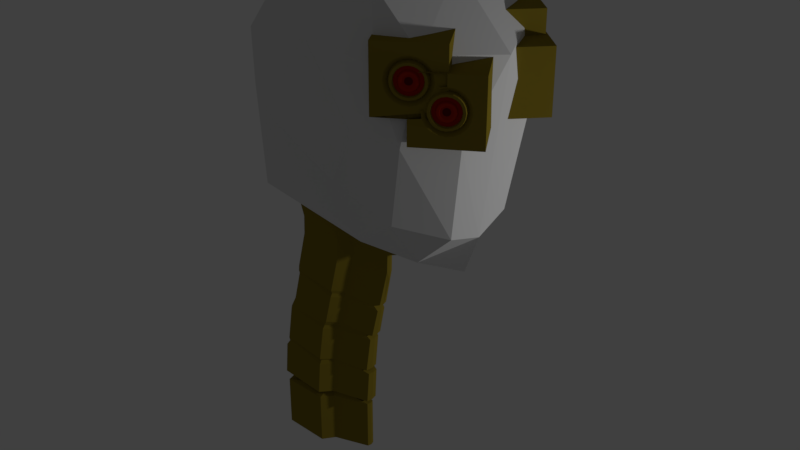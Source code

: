 # Source: Face.blend  (saved by Blender 2.79.0; exported with 4.5.12 LTS)
import bpy
from mathutils import Matrix  # noqa: F401  (used for matrix-valued properties, if any)

bpy.ops.wm.read_factory_settings(use_empty=True)
scene = bpy.context.scene
scene.name = 'Scene'

# ---- collections
col_collection_1 = bpy.data.collections.new('Collection 1'); scene.collection.children.link(col_collection_1)

# ---- materials (node trees are filled in below, after node groups)
mat_material_006 = bpy.data.materials.new('Material.006')
mat_material_006.alpha_threshold = 0.0
mat_material_006.use_transparent_shadow = False
mat_material_006.diffuse_color = (0.2582, 0.1912, 0.02029, 1.0)
mat_material_006.roughness = 0.5
mat_material_006.line_color = (0.0, 0.0, 0.0, 1.0)
mat_material_005 = bpy.data.materials.new('Material.005')
mat_material_005.alpha_threshold = 0.0
mat_material_005.use_transparent_shadow = False
mat_material_005.diffuse_color = (0.1221, 0.006995, 0.005182, 1.0)
mat_material_005.specular_color = (1.0, 0.004856, 0.0)
mat_material_005.roughness = 0.5
mat_material_004 = bpy.data.materials.new('Material.004')
mat_material_004.alpha_threshold = 0.0
mat_material_004.use_transparent_shadow = False
mat_material_004.diffuse_color = (0.4048, 0.02051, 0.005498, 1.0)
mat_material_004.specular_color = (1.0, 0.009819, 0.0)
mat_material_004.roughness = 0.5
mat_material_004.specular_intensity = 1.0
mat_material_003 = bpy.data.materials.new('Material.003')
mat_material_003.alpha_threshold = 0.0
mat_material_003.use_transparent_shadow = False
mat_material_003.diffuse_color = (0.2582, 0.1912, 0.02029, 1.0)
mat_material_003.roughness = 0.5
mat_material_003.line_color = (0.0, 0.0, 0.0, 1.0)
mat_material_008 = bpy.data.materials.new('Material.008')
mat_material_008.alpha_threshold = 0.0
mat_material_008.use_transparent_shadow = False
mat_material_008.diffuse_color = (0.1221, 0.006995, 0.005182, 1.0)
mat_material_008.specular_color = (1.0, 0.004856, 0.0)
mat_material_008.roughness = 0.5
mat_material_007 = bpy.data.materials.new('Material.007')
mat_material_007.alpha_threshold = 0.0
mat_material_007.use_transparent_shadow = False
mat_material_007.diffuse_color = (0.4048, 0.02051, 0.005498, 1.0)
mat_material_007.specular_color = (1.0, 0.009819, 0.0)
mat_material_007.roughness = 0.5
mat_material_007.specular_intensity = 1.0
mat_material = bpy.data.materials.new('Material')
mat_material.alpha_threshold = 0.0
mat_material.use_transparent_shadow = False
mat_material.diffuse_color = (0.2582, 0.1912, 0.02029, 1.0)
mat_material.roughness = 0.5
mat_material.line_color = (0.0, 0.0, 0.0, 1.0)
mat_material_020 = bpy.data.materials.new('Material.020')
mat_material_020.alpha_threshold = 0.0
mat_material_020.use_transparent_shadow = False
mat_material_020.diffuse_color = (0.2582, 0.1912, 0.02029, 1.0)
mat_material_020.roughness = 0.5
mat_material_020.line_color = (0.0, 0.0, 0.0, 1.0)
mat_material_019 = bpy.data.materials.new('Material.019')
mat_material_019.alpha_threshold = 0.0
mat_material_019.use_transparent_shadow = False
mat_material_019.diffuse_color = (0.1221, 0.006995, 0.005182, 1.0)
mat_material_019.specular_color = (1.0, 0.004856, 0.0)
mat_material_019.roughness = 0.5
mat_material_018 = bpy.data.materials.new('Material.018')
mat_material_018.alpha_threshold = 0.0
mat_material_018.use_transparent_shadow = False
mat_material_018.diffuse_color = (0.4048, 0.02051, 0.005498, 1.0)
mat_material_018.specular_color = (1.0, 0.009819, 0.0)
mat_material_018.roughness = 0.5
mat_material_018.specular_intensity = 1.0
mat_material_017 = bpy.data.materials.new('Material.017')
mat_material_017.alpha_threshold = 0.0
mat_material_017.use_transparent_shadow = False
mat_material_017.diffuse_color = (0.2582, 0.1912, 0.02029, 1.0)
mat_material_017.roughness = 0.5
mat_material_017.line_color = (0.0, 0.0, 0.0, 1.0)
mat_material_016 = bpy.data.materials.new('Material.016')
mat_material_016.alpha_threshold = 0.0
mat_material_016.use_transparent_shadow = False
mat_material_016.diffuse_color = (0.1221, 0.006995, 0.005182, 1.0)
mat_material_016.specular_color = (1.0, 0.004856, 0.0)
mat_material_016.roughness = 0.5
mat_material_015 = bpy.data.materials.new('Material.015')
mat_material_015.alpha_threshold = 0.0
mat_material_015.use_transparent_shadow = False
mat_material_015.diffuse_color = (0.4048, 0.02051, 0.005498, 1.0)
mat_material_015.specular_color = (1.0, 0.009819, 0.0)
mat_material_015.roughness = 0.5
mat_material_015.specular_intensity = 1.0

# ---- material node trees

# ---- world
world_world = bpy.data.worlds.new('World'); scene.world = world_world
world_world.color = (0.05088, 0.05088, 0.05088)
world_world.use_sun_shadow = False
world_world.sun_shadow_jitter_overblur = 0.0
world_world.cycles.sampling_method = 'MANUAL'

# ---- lights
light_point = bpy.data.lights.new('Point', 'POINT')
light_point.transmission_factor = 0.0
light_point.energy = 100.0
light_point.shadow_buffer_clip_start = 0.5
light_point.shadow_soft_size = 0.1
light_point.shadow_maximum_resolution = 0.006
light_point.use_absolute_resolution = True

# ---- meshes
me_cube_009 = bpy.data.meshes.new('Cube.009')
me_cube_009.from_pydata([(-1.0, -1.0, -1.0), (-1.0, -1.0, 1.0), (-1.0, 1.0, -1.0), (-0.8797, 0.876, 0.84), (1.0, -1.0, -1.0), (1.0, -1.0, 1.0), (1.0, 1.0, -1.0), (1.12, 0.876, 0.84), (1.0, 1.0, 0.0), (1.0, 0.0, -1.0), (1.0, 0.0, 1.0), (1.0, -1.0, 0.0), (1.0, 1.0, -0.5), (1.0, 0.5, -1.0), (1.0, -0.5, 1.0), (1.0, -1.0, -0.5), (1.0, 1.0, 0.5), (1.0, -0.5, -1.0), (1.0, 0.5, 1.0), (1.0, -1.0, 0.5), (1.0, 1.0, -0.75), (1.0, 0.75, -1.0), (1.0, -0.75, 1.0), (1.0, -1.0, -0.75), (1.0, 1.0, 0.25), (1.0, -0.25, -1.0), (1.0, 0.25, 1.0), (1.0, -1.0, 0.25), (1.0, -0.6631, 0.0), (1.0, 0.0, -0.6631), (1.0, 1.0, -0.25), (1.0, 0.25, -1.0), (1.0, -0.25, 1.0), (1.0, -1.0, -0.25), (1.0, 1.0, 0.75), (1.0, -0.75, -1.0), (1.0, 0.75, 1.0), (1.0, -1.0, 0.75), (1.0, 0.6631, 0.0), (1.0, 0.0, 0.6631), (1.0, 0.5518, 0.3678), (1.0, 0.3678, 0.5518), (1.0, 0.5518, -0.3678), (1.0, 0.3678, -0.5518), (1.0, -0.5518, -0.3678), (1.0, -0.3678, -0.5518), (1.0, -0.5518, 0.3678), (1.0, -0.3678, 0.5518), (1.0, -0.2097, 0.6291), (1.0, -0.6291, 0.2097), (1.0, -0.2097, -0.6291), (1.0, -0.4689, -0.4689), (1.0, 0.6291, -0.2097), (1.0, 0.4689, -0.4689), (1.0, 0.2097, -0.6291), (1.0, 0.4689, 0.4689), (1.0, 0.6291, 0.2097), (1.0, 0.2097, 0.6291), (1.0, -0.6291, -0.2097), (1.0, -0.4689, 0.4689), (0.8962, -0.1708, 0.5125), (0.8962, -0.2997, 0.4495), (0.8962, 1.151e-09, 0.5402), (0.8962, -0.5125, 0.1708), (0.8962, -0.5402, 4.603e-10), (0.8962, -0.4495, 0.2997), (0.8962, -0.1708, -0.5125), (0.8962, -0.2997, -0.4495), (0.8962, 1.151e-09, -0.5402), (0.8962, -0.382, -0.382), (0.8962, -0.4495, -0.2997), (0.8962, 0.5125, -0.1708), (0.8962, 0.4495, -0.2997), (0.8962, 0.5402, 4.603e-10), (0.8962, 0.382, -0.382), (0.8962, 0.2997, -0.4495), (0.8962, 0.1708, -0.5125), (0.8962, 0.382, 0.382), (0.8962, 0.2997, 0.4495), (0.8962, 0.4495, 0.2997), (0.8962, 0.5125, 0.1708), (0.8962, 0.1708, 0.5125), (0.8962, -0.5125, -0.1708), (0.8962, -0.382, 0.382), (1.047, -0.1346, 0.4007), (1.047, -0.2357, 0.3513), (1.047, -5.478e-09, 0.4225), (1.047, -0.4007, 0.1346), (1.047, -0.4225, 2.079e-10), (1.047, -0.3513, 0.2357), (1.047, -0.1346, -0.4007), (1.047, -0.2357, -0.3513), (1.047, -5.478e-09, -0.4225), (1.047, -0.2992, -0.2992), (1.047, -0.3513, -0.2357), (1.047, 0.4007, -0.1346), (1.047, 0.3513, -0.2357), (1.047, 0.4225, 2.079e-10), (1.047, 0.2992, -0.2992), (1.047, 0.2357, -0.3513), (1.047, 0.1346, -0.4007), (1.047, 0.2992, 0.2992), (1.047, 0.2357, 0.3513), (1.047, 0.3513, 0.2357), (1.047, 0.4007, 0.1346), (1.047, 0.1346, 0.4007), (1.047, -0.4007, -0.1346), (1.047, -0.2992, 0.2992), (1.047, -0.1569, 0.4706), (1.047, -0.2752, 0.4127), (1.047, -5.478e-09, 0.496), (1.047, -0.4706, 0.1569), (1.047, -0.496, 2.079e-10), (1.047, -0.4127, 0.2752), (1.047, -0.1569, -0.4706), (1.047, -0.2752, -0.4127), (1.047, -5.478e-09, -0.496), (1.047, -0.3508, -0.3508), (1.047, -0.4127, -0.2752), (1.047, 0.4706, -0.1569), (1.047, 0.4127, -0.2752), (1.047, 0.496, 2.079e-10), (1.047, 0.3508, -0.3508), (1.047, 0.2752, -0.4127), (1.047, 0.1569, -0.4706), (1.047, 0.3508, 0.3508), (1.047, 0.2752, 0.4127), (1.047, 0.4127, 0.2752), (1.047, 0.4706, 0.1569), (1.047, 0.1569, 0.4706), (1.047, -0.4706, -0.1569), (1.047, -0.3508, 0.3508), (0.9615, -0.127, 0.3781), (0.9615, -0.2224, 0.3314), (0.9615, -4.958e-09, 0.3987), (0.9615, -0.3781, 0.127), (0.9615, -0.3987, 5.599e-11), (0.9615, -0.3314, 0.2224), (0.9615, -0.127, -0.3781), (0.9615, -0.2224, -0.3314), (0.9615, -4.958e-09, -0.3987), (0.9615, -0.2823, -0.2823), (0.9615, -0.3314, -0.2224), (0.9615, 0.3781, -0.127), (0.9615, 0.3314, -0.2224), (0.9615, 0.3987, 5.599e-11), (0.9615, 0.2823, -0.2823), (0.9615, 0.2224, -0.3314), (0.9615, 0.127, -0.3781), (0.9615, 0.2823, 0.2823), (0.9615, 0.2224, 0.3314), (0.9615, 0.3314, 0.2224), (0.9615, 0.3781, 0.127), (0.9615, 0.127, 0.3781), (0.9615, -0.3781, -0.127), (0.9615, -0.2823, 0.2823), (0.9136, 0.9364, 0.8343), (0.9136, 0.9093, 0.821), (0.9136, 0.9735, 0.8403), (0.9136, 0.8679, 0.7658), (0.9136, 0.8619, 0.7287), (0.9136, 0.8812, 0.7929), (0.9136, 0.9364, 0.6231), (0.9136, 0.9093, 0.6364), (0.9136, 0.9735, 0.6171), (0.9136, 0.8938, 0.6491), (0.9136, 0.8812, 0.6645), (0.9136, 1.079, 0.6916), (0.9136, 1.066, 0.6645), (0.9136, 1.085, 0.7287), (0.9136, 1.053, 0.6491), (0.9136, 1.038, 0.6364), (0.9136, 1.011, 0.6231), (0.9136, 1.053, 0.8083), (0.9136, 1.038, 0.821), (0.9136, 1.066, 0.7929), (0.9136, 1.079, 0.7658), (0.9136, 1.011, 0.8343), (0.9136, 0.8679, 0.6916), (0.9136, 0.8938, 0.8083), (0.9036, 0.9364, 0.8343), (0.9036, 0.9093, 0.821), (0.9036, 0.9735, 0.8403), (0.9036, 0.8679, 0.7658), (0.9036, 0.8619, 0.7287), (0.9036, 0.8812, 0.7929), (0.9036, 0.9364, 0.6231), (0.9036, 0.9093, 0.6364), (0.9036, 0.9735, 0.6171), (0.9036, 0.8938, 0.6491), (0.9036, 0.8812, 0.6645), (0.9036, 1.079, 0.6916), (0.9036, 1.066, 0.6645), (0.9036, 1.085, 0.7287), (0.9036, 1.053, 0.6491), (0.9036, 1.038, 0.6364), (0.9036, 1.011, 0.6231), (0.9036, 1.053, 0.8083), (0.9036, 1.038, 0.821), (0.9036, 1.066, 0.7929), (0.9036, 1.079, 0.7658), (0.9036, 1.011, 0.8343), (0.9036, 0.8679, 0.6916), (0.9036, 0.8938, 0.8083), (0.8882, 0.8773, 1.01), (0.8882, 0.8058, 0.9749), (0.8882, 0.9735, 1.025), (0.8882, 0.6924, 0.8249), (0.8882, 0.6767, 0.7287), (0.8882, 0.7273, 0.8963), (0.8882, 0.8773, 0.4476), (0.8882, 0.8058, 0.4825), (0.8882, 0.9735, 0.432), (0.8882, 0.7627, 0.5179), (0.8882, 0.7273, 0.5611), (0.8882, 1.255, 0.6325), (0.8882, 1.22, 0.5611), (0.8882, 1.27, 0.7287), (0.8882, 1.184, 0.5179), (0.8882, 1.141, 0.4825), (0.8882, 1.07, 0.4476), (0.8882, 1.184, 0.9395), (0.8882, 1.141, 0.9749), (0.8882, 1.22, 0.8963), (0.8882, 1.255, 0.8249), (0.8882, 1.07, 1.01), (0.8882, 0.6924, 0.6325), (0.8882, 0.7627, 0.9395), (0.8882, 0.8464, 1.107), (0.8882, 0.7511, 1.06), (0.8882, 0.9735, 1.127), (0.8882, 0.5954, 0.8557), (0.8882, 0.5748, 0.7287), (0.8882, 0.642, 0.9511), (0.8882, 0.8464, 0.3506), (0.8882, 0.7511, 0.3973), (0.8882, 0.9735, 0.33), (0.8882, 0.6912, 0.4464), (0.8882, 0.642, 0.5063), (0.8882, 1.352, 0.6017), (0.8882, 1.305, 0.5063), (0.8882, 1.372, 0.7287), (0.8882, 1.256, 0.4464), (0.8882, 1.196, 0.3973), (0.8882, 1.101, 0.3506), (0.8882, 1.256, 1.011), (0.8882, 1.196, 1.06), (0.8882, 1.305, 0.9511), (0.8882, 1.352, 0.8557), (0.8882, 1.101, 1.107), (0.8882, 0.5954, 0.6017), (0.8882, 0.6912, 1.011), (0.9712, 0.9108, 0.9071), (0.9712, 0.865, 0.8847), (0.9712, 0.9735, 0.9173), (0.9712, 0.795, 0.7914), (0.9712, 0.7849, 0.7287), (0.9712, 0.8174, 0.8372), (0.9712, 0.9108, 0.5503), (0.9712, 0.865, 0.5727), (0.9712, 0.9735, 0.5401), (0.9712, 0.8389, 0.5941), (0.9712, 0.8174, 0.6202), (0.9712, 1.152, 0.666), (0.9712, 1.129, 0.6202), (0.9712, 1.162, 0.7287), (0.9712, 1.108, 0.5941), (0.9712, 1.082, 0.5727), (0.9712, 1.036, 0.5503), (0.9712, 1.108, 0.8633), (0.9712, 1.082, 0.8847), (0.9712, 1.129, 0.8372), (0.9712, 1.152, 0.7914), (0.9712, 1.036, 0.9071), (0.9712, 0.795, 0.666), (0.9712, 0.8389, 0.8633), (0.9712, 0.89, 0.9727), (0.9712, 0.828, 0.9424), (0.9712, 0.9735, 0.9862), (0.9712, 0.7295, 0.8122), (0.9712, 0.7159, 0.7287), (0.9712, 0.7598, 0.8742), (0.9712, 0.89, 0.4847), (0.9712, 0.828, 0.515), (0.9712, 0.9735, 0.4712), (0.9712, 0.7905, 0.5457), (0.9712, 0.7598, 0.5832), (0.9712, 1.217, 0.6452), (0.9712, 1.187, 0.5832), (0.9712, 1.231, 0.7287), (0.9712, 1.156, 0.5457), (0.9712, 1.119, 0.515), (0.9712, 1.057, 0.4847), (0.9712, 1.156, 0.9117), (0.9712, 1.119, 0.9424), (0.9712, 1.187, 0.8742), (0.9712, 1.217, 0.8122), (0.9712, 1.057, 0.9727), (0.9712, 0.7295, 0.6452), (0.9712, 0.7905, 0.9117), (0.9136, 0.9364, 0.8343), (0.9136, 0.9093, 0.821), (0.9136, 0.9735, 0.8403), (0.9136, 0.8679, 0.7658), (0.9136, 0.8619, 0.7287), (0.9136, 0.8812, 0.7929), (0.9136, 0.9364, 0.6231), (0.9136, 0.9093, 0.6364), (0.9136, 0.9735, 0.6171), (0.9136, 0.8938, 0.6491), (0.9136, 0.8812, 0.6645), (0.9136, 1.079, 0.6916), (0.9136, 1.066, 0.6645), (0.9136, 1.085, 0.7287), (0.9136, 1.053, 0.6491), (0.9136, 1.038, 0.6364), (0.9136, 1.011, 0.6231), (0.9136, 1.053, 0.8083), (0.9136, 1.038, 0.821), (0.9136, 1.066, 0.7929), (0.9136, 1.079, 0.7658), (0.9136, 1.011, 0.8343), (0.9136, 0.8679, 0.6916), (0.9136, 0.8938, 0.8083), (-1.073, -0.02653, -0.002013), (-1.073, -0.02653, 1.729), (-1.073, 1.973, -0.2713), (-1.073, 1.973, 1.729), (0.9267, -0.02653, -0.002012), (0.9267, -0.02653, 1.729), (0.9267, 1.973, -0.2713), (0.9267, 1.973, 1.729), (0.9267, 1.973, 0.7287), (0.9267, 0.9735, -0.2713), (0.9267, 0.9735, 1.729), (0.9267, -0.02653, 0.7287), (0.9267, 1.973, 0.2287), (0.9267, 1.473, -0.2713), (0.9267, 0.4735, 1.729), (0.9267, -0.02653, 0.2287), (0.9267, 1.973, 1.229), (0.9267, 0.4735, -0.2713), (0.9267, 1.473, 1.729), (0.9267, -0.02653, 1.229), (0.9267, 1.973, -0.0213), (0.9267, 1.723, -0.2713), (0.9267, 0.2235, 1.729), (0.9267, -0.02653, -0.0213), (0.9267, 1.973, 0.9787), (0.9267, 0.7235, -0.2713), (0.9267, 1.223, 1.729), (0.9267, -0.02653, 0.9787), (0.9267, 0.3103, 0.7287), (0.9267, 0.9735, 0.06558), (0.9267, 1.973, 0.4787), (0.9267, 1.223, -0.2713), (0.9267, 0.7235, 1.729), (0.9267, -0.02653, 0.4787), (0.9267, 1.973, 1.479), (0.9267, 0.2235, -0.2713), (0.9267, 1.723, 1.729), (0.9267, -0.02653, 1.479), (0.9267, 1.637, 0.7287), (0.9267, 0.9735, 1.392), (0.9267, 1.525, 1.097), (0.9267, 1.341, 1.28), (0.9267, 1.525, 0.3609), (0.9267, 1.341, 0.1769), (0.9267, 0.4217, 0.3609), (0.9267, 0.6056, 0.1769), (0.9267, 0.4217, 1.097), (0.9267, 0.6056, 1.28), (0.9267, 0.7638, 1.358), (0.9267, 0.3444, 0.9384), (0.9267, 0.7638, 0.09961), (0.9267, 0.5046, 0.2598), (0.9267, 1.603, 0.519), (0.9267, 1.442, 0.2598), (0.9267, 1.183, 0.09961), (0.9267, 1.442, 1.198), (0.9267, 1.603, 0.9384), (0.9267, 1.183, 1.358), (0.9267, 0.3444, 0.519), (0.9267, 0.5046, 1.198), (0.8229, 0.8026, 1.241), (0.8229, 0.6738, 1.178), (0.8229, 0.9735, 1.269), (0.8229, 0.461, 0.8995), (0.8229, 0.4333, 0.7287), (0.8229, 0.524, 1.028), (0.8229, 0.8026, 0.2162), (0.8229, 0.6738, 0.2792), (0.8229, 0.9735, 0.1885), (0.8229, 0.5915, 0.3467), (0.8229, 0.524, 0.429), (0.8229, 1.486, 0.5579), (0.8229, 1.423, 0.429), (0.8229, 1.514, 0.7287), (0.8229, 1.355, 0.3467), (0.8229, 1.273, 0.2792), (0.8229, 1.144, 0.2162), (0.8229, 1.355, 1.111), (0.8229, 1.273, 1.178), (0.8229, 1.423, 1.028), (0.8229, 1.486, 0.8995), (0.8229, 1.144, 1.241), (0.8229, 0.461, 0.5579), (0.8229, 0.5915, 1.111), (0.9734, 0.8388, 1.129), (0.9734, 0.7378, 1.08), (0.9734, 0.9735, 1.151), (0.9734, 0.5728, 0.8633), (0.9734, 0.5509, 0.7287), (0.9734, 0.6222, 0.9644), (0.9734, 0.8388, 0.328), (0.9734, 0.7378, 0.3774), (0.9734, 0.9735, 0.3062), (0.9734, 0.6743, 0.4295), (0.9734, 0.6222, 0.493), (0.9734, 1.374, 0.5941), (0.9734, 1.325, 0.493), (0.9734, 1.396, 0.7287), (0.9734, 1.273, 0.4295), (0.9734, 1.209, 0.3774), (0.9734, 1.108, 0.328), (0.9734, 1.273, 1.028), (0.9734, 1.209, 1.08), (0.9734, 1.325, 0.9644), (0.9734, 1.374, 0.8633), (0.9734, 1.108, 1.129), (0.9734, 0.5728, 0.5941), (0.9734, 0.6743, 1.028), (0.9734, 0.8166, 1.199), (0.9734, 0.6983, 1.141), (0.9734, 0.9735, 1.225), (0.9734, 0.5029, 0.8856), (0.9734, 0.4774, 0.7287), (0.9734, 0.5607, 1.004), (0.9734, 0.8166, 0.2581), (0.9734, 0.6983, 0.316), (0.9734, 0.9735, 0.2327), (0.9734, 0.6227, 0.3779), (0.9734, 0.5607, 0.4535), (0.9734, 1.444, 0.5718), (0.9734, 1.386, 0.4535), (0.9734, 1.47, 0.7287), (0.9734, 1.324, 0.3779), (0.9734, 1.249, 0.316), (0.9734, 1.13, 0.2581), (0.9734, 1.324, 1.079), (0.9734, 1.249, 1.141), (0.9734, 1.386, 1.004), (0.9734, 1.444, 0.8856), (0.9734, 1.13, 1.199), (0.9734, 0.5029, 0.5718), (0.9734, 0.6227, 1.079), (0.8882, 0.8464, 1.107), (0.8882, 0.7511, 1.06), (0.8882, 0.9735, 1.127), (0.8882, 0.5954, 0.8557), (0.8882, 0.5748, 0.7287), (0.8882, 0.642, 0.9511), (0.8882, 0.8464, 0.3506), (0.8882, 0.7511, 0.3973), (0.8882, 0.9735, 0.33), (0.8882, 0.6912, 0.4464), (0.8882, 0.642, 0.5063), (0.8882, 1.352, 0.6017), (0.8882, 1.305, 0.5063), (0.8882, 1.372, 0.7287), (0.8882, 1.256, 0.4464), (0.8882, 1.196, 0.3973), (0.8882, 1.101, 0.3506), (0.8882, 1.256, 1.011), (0.8882, 1.196, 1.06), (0.8882, 1.305, 0.9511), (0.8882, 1.352, 0.8557), (0.8882, 1.101, 1.107), (0.8882, 0.5954, 0.6017), (0.8882, 0.6912, 1.011), (0.9869, -0.03707, 0.1056), (0.9869, -0.06419, 0.09231), (0.9869, -2.751e-07, 0.1116), (0.9869, -0.1056, 0.03707), (0.9869, -0.1116, 2.012e-07), (0.9869, -0.09231, 0.06419), (0.9869, -0.03707, -0.1056), (0.9869, -0.06419, -0.09231), (0.9869, -2.751e-07, -0.1116), (0.9869, -0.07965, -0.07964), (0.9869, -0.09231, -0.06419), (0.9869, 0.1056, -0.03707), (0.9869, 0.09231, -0.06419), (0.9869, 0.1116, 2.005e-07), (0.9869, 0.07964, -0.07964), (0.9869, 0.06419, -0.09231), (0.9869, 0.03707, -0.1056), (0.9869, 0.07964, 0.07965), (0.9869, 0.06419, 0.09231), (0.9869, 0.09231, 0.06419), (0.9869, 0.1056, 0.03707), (0.9869, 0.03707, 0.1056), (0.9869, -0.1056, -0.03707), (0.9869, -0.07965, 0.07965), (0.9769, -0.03707, 0.1056), (0.9769, -0.06419, 0.09231), (0.9769, -2.745e-07, 0.1116), (0.9769, -0.1056, 0.03707), (0.9769, -0.1116, 1.991e-07), (0.9769, -0.09231, 0.06419), (0.9769, -0.03707, -0.1056), (0.9769, -0.06419, -0.09231), (0.9769, -2.745e-07, -0.1116), (0.9769, -0.07965, -0.07964), (0.9769, -0.09231, -0.06419), (0.9769, 0.1056, -0.03707), (0.9769, 0.09231, -0.06419), (0.9769, 0.1116, 1.984e-07), (0.9769, 0.07964, -0.07964), (0.9769, 0.06419, -0.09231), (0.9769, 0.03707, -0.1056), (0.9769, 0.07964, 0.07965), (0.9769, 0.06419, 0.09231), (0.9769, 0.09231, 0.06419), (0.9769, 0.1056, 0.03707), (0.9769, 0.03707, 0.1056), (0.9769, -0.1056, -0.03707), (0.9769, -0.07965, 0.07965), (0.9615, -0.09621, 0.2811), (0.9615, -0.1676, 0.2462), (0.9615, -3.007e-07, 0.2967), (0.9615, -0.2811, 0.09621), (0.9615, -0.2967, 2.015e-07), (0.9615, -0.2462, 0.1676), (0.9615, -0.09621, -0.2811), (0.9615, -0.1676, -0.2462), (0.9615, -3.007e-07, -0.2967), (0.9615, -0.2108, -0.2108), (0.9615, -0.2462, -0.1676), (0.9615, 0.2811, -0.0962), (0.9615, 0.2462, -0.1676), (0.9615, 0.2967, 1.996e-07), (0.9615, 0.2108, -0.2108), (0.9615, 0.1676, -0.2462), (0.9615, 0.0962, -0.2811), (0.9615, 0.2108, 0.2108), (0.9615, 0.1676, 0.2462), (0.9615, 0.2462, 0.1676), (0.9615, 0.2811, 0.09621), (0.9615, 0.0962, 0.2811), (0.9615, -0.2811, -0.0962), (0.9615, -0.2108, 0.2108), (0.9615, -0.127, 0.3781), (0.9615, -0.2224, 0.3314), (0.9615, -3.007e-07, 0.3987), (0.9615, -0.3781, 0.127), (0.9615, -0.3987, 2.018e-07), (0.9615, -0.3314, 0.2224), (0.9615, -0.127, -0.3781), (0.9615, -0.2224, -0.3314), (0.9615, -3.007e-07, -0.3987), (0.9615, -0.2823, -0.2823), (0.9615, -0.3314, -0.2224), (0.9615, 0.3781, -0.127), (0.9615, 0.3314, -0.2224), (0.9615, 0.3987, 1.993e-07), (0.9615, 0.2823, -0.2823), (0.9615, 0.2224, -0.3314), (0.9615, 0.127, -0.3781), (0.9615, 0.2823, 0.2823), (0.9615, 0.2224, 0.3314), (0.9615, 0.3314, 0.2224), (0.9615, 0.3781, 0.127), (0.9615, 0.127, 0.3781), (0.9615, -0.3781, -0.127), (0.9615, -0.2823, 0.2823), (1.044, -0.06266, 0.1784), (1.044, -0.1085, 0.156), (1.044, -3.107e-07, 0.1886), (1.044, -0.1784, 0.06266), (1.044, -0.1886, 2.121e-07), (1.044, -0.156, 0.1085), (1.044, -0.06266, -0.1784), (1.044, -0.1085, -0.156), (1.044, -3.107e-07, -0.1886), (1.044, -0.1346, -0.1346), (1.044, -0.156, -0.1085), (1.044, 0.1784, -0.06266), (1.044, 0.156, -0.1085), (1.044, 0.1886, 2.109e-07), (1.044, 0.1346, -0.1346), (1.044, 0.1085, -0.156), (1.044, 0.06266, -0.1784), (1.044, 0.1346, 0.1346), (1.044, 0.1085, 0.156), (1.044, 0.156, 0.1085), (1.044, 0.1784, 0.06266), (1.044, 0.06266, 0.1784), (1.044, -0.1784, -0.06266), (1.044, -0.1346, 0.1346), (1.044, -0.0835, 0.244), (1.044, -0.1455, 0.2137), (1.044, -3.055e-07, 0.2575), (1.044, -0.244, 0.0835), (1.044, -0.2575, 2.186e-07), (1.044, -0.2137, 0.1455), (1.044, -0.0835, -0.244), (1.044, -0.1455, -0.2137), (1.044, -3.055e-07, -0.2575), (1.044, -0.183, -0.183), (1.044, -0.2137, -0.1455), (1.044, 0.244, -0.0835), (1.044, 0.2137, -0.1455), (1.044, 0.2575, 2.17e-07), (1.044, 0.183, -0.183), (1.044, 0.1455, -0.2137), (1.044, 0.0835, -0.244), (1.044, 0.183, 0.183), (1.044, 0.1455, 0.2137), (1.044, 0.2137, 0.1455), (1.044, 0.244, 0.0835), (1.044, 0.0835, 0.244), (1.044, -0.244, -0.0835), (1.044, -0.183, 0.183), (0.9869, -0.03707, 0.1056), (0.9869, -0.06419, 0.09231), (0.9869, -2.751e-07, 0.1116), (0.9869, -0.1056, 0.03707), (0.9869, -0.1116, 2.012e-07), (0.9869, -0.09231, 0.06419), (0.9869, -0.03707, -0.1056), (0.9869, -0.06419, -0.09231), (0.9869, -2.751e-07, -0.1116), (0.9869, -0.07965, -0.07964), (0.9869, -0.09231, -0.06419), (0.9869, 0.1056, -0.03707), (0.9869, 0.09231, -0.06419), (0.9869, 0.1116, 2.005e-07), (0.9869, 0.07964, -0.07964), (0.9869, 0.06419, -0.09231), (0.9869, 0.03707, -0.1056), (0.9869, 0.07964, 0.07965), (0.9869, 0.06419, 0.09231), (0.9869, 0.09231, 0.06419), (0.9869, 0.1056, 0.03707), (0.9869, 0.03707, 0.1056), (0.9869, -0.1056, -0.03707), (0.9869, -0.07965, 0.07965)], [(3, 2), (24, 8), (26, 10), (34, 16), (36, 18), (16, 24), (18, 26), (8, 30), (7, 34), (7, 36), (16, 40), (18, 41), (36, 55), (24, 56), (56, 80), (40, 79), (41, 78), (77, 55)], [(59, 22, 5, 37), (4, 23, 15, 33, 11, 27, 19, 37, 5, 1, 0), (2, 6, 21, 13, 31, 9, 25, 17, 35, 4, 0), (58, 28, 11, 33), (51, 44, 15, 23), (49, 46, 19, 27), (48, 32, 14, 47), (39, 10, 32, 48), (28, 49, 27, 11), (25, 50, 45, 17), (9, 29, 50, 25), (35, 51, 23, 4), (17, 45, 51, 35), (12, 30, 52, 42), (21, 53, 43, 13), (6, 20, 53, 21), (20, 12, 42, 53), (31, 54, 29, 9), (13, 43, 54, 31), (44, 58, 33, 15), (46, 59, 37, 19), (53, 42, 72, 74), (47, 14, 22, 59), (73, 80, 128, 121), (58, 44, 70, 82), (44, 51, 69, 70), (46, 49, 63, 65), (29, 54, 76, 68), (28, 58, 82, 64), (45, 50, 66, 67), (54, 43, 75, 76), (42, 52, 71, 72), (50, 29, 68, 66), (47, 59, 83, 61), (48, 47, 61, 60), (52, 38, 73, 71), (57, 39, 62, 81), (59, 46, 65, 83), (39, 48, 60, 62), (43, 53, 74, 75), (51, 45, 67, 69), (49, 28, 64, 63), (95, 97, 145, 143), (71, 73, 121, 119), (63, 64, 112, 111), (80, 79, 127, 128), (75, 74, 122, 123), (65, 63, 111, 113), (81, 62, 110, 129), (74, 72, 120, 122), (67, 66, 114, 115), (78, 81, 129, 126), (68, 76, 124, 116), (66, 68, 116, 114), (82, 70, 118, 130), (76, 75, 123, 124), (69, 67, 115, 117), (64, 82, 130, 112), (77, 78, 126, 125), (70, 69, 117, 118), (61, 83, 131, 109), (60, 61, 109, 108), (79, 77, 125, 127), (72, 71, 119, 120), (83, 65, 113, 131), (62, 60, 108, 110), (85, 84, 108, 109), (84, 86, 110, 108), (88, 87, 111, 112), (87, 89, 113, 111), (90, 91, 115, 114), (92, 90, 114, 116), (91, 93, 117, 115), (93, 94, 118, 117), (95, 96, 120, 119), (97, 95, 119, 121), (98, 99, 123, 122), (96, 98, 122, 120), (100, 92, 116, 124), (99, 100, 124, 123), (102, 101, 125, 126), (101, 103, 127, 125), (104, 97, 121, 128), (103, 104, 128, 127), (86, 105, 129, 110), (105, 102, 126, 129), (94, 106, 130, 118), (106, 88, 112, 130), (107, 85, 109, 131), (89, 107, 131, 113), (87, 88, 136, 135), (104, 103, 151, 152), (99, 98, 146, 147), (89, 87, 135, 137), (105, 86, 134, 153), (98, 96, 144, 146), (91, 90, 138, 139), (102, 105, 153, 150), (92, 100, 148, 140), (90, 92, 140, 138), (106, 94, 142, 154), (100, 99, 147, 148), (93, 91, 139, 141), (88, 106, 154, 136), (101, 102, 150, 149), (94, 93, 141, 142), (85, 107, 155, 133), (84, 85, 133, 132), (103, 101, 149, 151), (96, 95, 143, 144), (107, 89, 137, 155), (86, 84, 132, 134), (97, 104, 152, 145), (1, 5, 36), (157, 179, 161, 159, 160, 178, 166, 165, 163, 162, 164, 172, 171, 170, 168, 167, 169, 176, 175, 173, 174, 177, 158, 156), (181, 180, 182, 201, 198, 197, 199, 200, 193, 191, 192, 194, 195, 196, 188, 186, 187, 189, 190, 202, 184, 183, 185, 203), (157, 156, 180, 181), (156, 158, 182, 180), (160, 159, 183, 184), (159, 161, 185, 183), (162, 163, 187, 186), (164, 162, 186, 188), (163, 165, 189, 187), (165, 166, 190, 189), (167, 168, 192, 191), (169, 167, 191, 193), (170, 171, 195, 194), (168, 170, 194, 192), (172, 164, 188, 196), (171, 172, 196, 195), (174, 173, 197, 198), (173, 175, 199, 197), (176, 169, 193, 200), (175, 176, 200, 199), (158, 177, 201, 182), (177, 174, 198, 201), (166, 178, 202, 190), (178, 160, 184, 202), (179, 157, 181, 203), (161, 179, 203, 185), (215, 217, 289, 287), (205, 204, 228, 229), (204, 206, 230, 228), (208, 207, 231, 232), (207, 209, 233, 231), (210, 211, 235, 234), (212, 210, 234, 236), (211, 213, 237, 235), (213, 214, 238, 237), (215, 216, 240, 239), (217, 215, 239, 241), (218, 219, 243, 242), (216, 218, 242, 240), (220, 212, 236, 244), (219, 220, 244, 243), (222, 221, 245, 246), (221, 223, 247, 245), (224, 217, 241, 248), (223, 224, 248, 247), (206, 225, 249, 230), (225, 222, 246, 249), (214, 226, 250, 238), (226, 208, 232, 250), (227, 205, 229, 251), (209, 227, 251, 233), (255, 256, 304, 303), (207, 208, 280, 279), (224, 223, 295, 296), (219, 218, 290, 291), (209, 207, 279, 281), (225, 206, 278, 297), (218, 216, 288, 290), (211, 210, 282, 283), (222, 225, 297, 294), (212, 220, 292, 284), (210, 212, 284, 282), (226, 214, 286, 298), (220, 219, 291, 292), (213, 211, 283, 285), (208, 226, 298, 280), (221, 222, 294, 293), (214, 213, 285, 286), (205, 227, 299, 277), (204, 205, 277, 276), (223, 221, 293, 295), (216, 215, 287, 288), (227, 209, 281, 299), (206, 204, 276, 278), (217, 224, 296, 289), (253, 252, 276, 277), (252, 254, 278, 276), (256, 255, 279, 280), (255, 257, 281, 279), (258, 259, 283, 282), (260, 258, 282, 284), (259, 261, 285, 283), (261, 262, 286, 285), (263, 264, 288, 287), (265, 263, 287, 289), (266, 267, 291, 290), (264, 266, 290, 288), (268, 260, 284, 292), (267, 268, 292, 291), (270, 269, 293, 294), (269, 271, 295, 293), (272, 265, 289, 296), (271, 272, 296, 295), (254, 273, 297, 278), (273, 270, 294, 297), (262, 274, 298, 286), (274, 256, 280, 298), (275, 253, 277, 299), (257, 275, 299, 281), (272, 271, 319, 320), (267, 266, 314, 315), (257, 255, 303, 305), (273, 254, 302, 321), (266, 264, 312, 314), (259, 258, 306, 307), (270, 273, 321, 318), (260, 268, 316, 308), (258, 260, 308, 306), (274, 262, 310, 322), (268, 267, 315, 316), (261, 259, 307, 309), (256, 274, 322, 304), (269, 270, 318, 317), (262, 261, 309, 310), (253, 275, 323, 301), (252, 253, 301, 300), (271, 269, 317, 319), (264, 263, 311, 312), (275, 257, 305, 323), (254, 252, 300, 302), (265, 272, 320, 313), (263, 265, 313, 311), (324, 325, 327, 326), (326, 327, 331, 358, 340, 348, 332, 354, 336, 344, 330), (383, 346, 329, 361), (328, 347, 339, 357, 335, 351, 343, 361, 329, 325, 324), (326, 330, 345, 337, 355, 333, 349, 341, 359, 328, 324), (331, 327, 325, 329, 346, 338, 356, 334, 350, 342, 360), (382, 352, 335, 357), (381, 350, 334, 363), (379, 360, 342, 365), (375, 368, 339, 347), (373, 370, 343, 351), (372, 356, 338, 371), (363, 334, 356, 372), (352, 373, 351, 335), (349, 374, 369, 341), (333, 353, 374, 349), (359, 375, 347, 328), (341, 369, 375, 359), (336, 354, 376, 366), (354, 332, 362, 376), (345, 377, 367, 337), (330, 344, 377, 345), (344, 336, 366, 377), (355, 378, 353, 333), (337, 367, 378, 355), (340, 358, 379, 364), (358, 331, 360, 379), (332, 348, 380, 362), (348, 340, 364, 380), (365, 342, 350, 381), (368, 382, 357, 339), (370, 383, 361, 343), (377, 366, 396, 398), (371, 338, 346, 383), (397, 404, 452, 445), (382, 368, 394, 406), (368, 375, 393, 394), (370, 373, 387, 389), (353, 378, 400, 392), (352, 382, 406, 388), (362, 380, 404, 397), (369, 374, 390, 391), (378, 367, 399, 400), (366, 376, 395, 396), (380, 364, 403, 404), (374, 353, 392, 390), (371, 383, 407, 385), (372, 371, 385, 384), (376, 362, 397, 395), (381, 363, 386, 405), (379, 365, 402, 401), (383, 370, 389, 407), (363, 372, 384, 386), (367, 377, 398, 399), (365, 381, 405, 402), (375, 369, 391, 393), (364, 379, 401, 403), (373, 352, 388, 387), (419, 421, 469, 467), (395, 397, 445, 443), (387, 388, 436, 435), (404, 403, 451, 452), (399, 398, 446, 447), (389, 387, 435, 437), (405, 386, 434, 453), (398, 396, 444, 446), (391, 390, 438, 439), (402, 405, 453, 450), (392, 400, 448, 440), (390, 392, 440, 438), (406, 394, 442, 454), (400, 399, 447, 448), (393, 391, 439, 441), (388, 406, 454, 436), (401, 402, 450, 449), (394, 393, 441, 442), (385, 407, 455, 433), (384, 385, 433, 432), (403, 401, 449, 451), (396, 395, 443, 444), (407, 389, 437, 455), (386, 384, 432, 434), (409, 408, 432, 433), (408, 410, 434, 432), (412, 411, 435, 436), (411, 413, 437, 435), (414, 415, 439, 438), (416, 414, 438, 440), (415, 417, 441, 439), (417, 418, 442, 441), (419, 420, 444, 443), (421, 419, 443, 445), (422, 423, 447, 446), (420, 422, 446, 444), (424, 416, 440, 448), (423, 424, 448, 447), (426, 425, 449, 450), (425, 427, 451, 449), (428, 421, 445, 452), (427, 428, 452, 451), (410, 429, 453, 434), (429, 426, 450, 453), (418, 430, 454, 442), (430, 412, 436, 454), (431, 409, 433, 455), (413, 431, 455, 437), (411, 412, 460, 459), (428, 427, 475, 476), (423, 422, 470, 471), (413, 411, 459, 461), (429, 410, 458, 477), (422, 420, 468, 470), (415, 414, 462, 463), (426, 429, 477, 474), (416, 424, 472, 464), (414, 416, 464, 462), (430, 418, 466, 478), (424, 423, 471, 472), (417, 415, 463, 465), (412, 430, 478, 460), (425, 426, 474, 473), (418, 417, 465, 466), (409, 431, 479, 457), (408, 409, 457, 456), (427, 425, 473, 475), (420, 419, 467, 468), (431, 413, 461, 479), (410, 408, 456, 458), (421, 428, 476, 469), (481, 503, 485, 483, 484, 502, 490, 489, 487, 486, 488, 496, 495, 494, 492, 491, 493, 500, 499, 497, 498, 501, 482, 480), (505, 504, 506, 525, 522, 521, 523, 524, 517, 515, 516, 518, 519, 520, 512, 510, 511, 513, 514, 526, 508, 507, 509, 527), (481, 480, 504, 505), (480, 482, 506, 504), (484, 483, 507, 508), (483, 485, 509, 507), (486, 487, 511, 510), (488, 486, 510, 512), (487, 489, 513, 511), (489, 490, 514, 513), (491, 492, 516, 515), (493, 491, 515, 517), (494, 495, 519, 518), (492, 494, 518, 516), (496, 488, 512, 520), (495, 496, 520, 519), (498, 497, 521, 522), (497, 499, 523, 521), (500, 493, 517, 524), (499, 500, 524, 523), (482, 501, 525, 506), (501, 498, 522, 525), (490, 502, 526, 514), (502, 484, 508, 526), (503, 481, 505, 527), (485, 503, 527, 509), (539, 541, 613, 611), (529, 528, 552, 553), (528, 530, 554, 552), (532, 531, 555, 556), (531, 533, 557, 555), (534, 535, 559, 558), (536, 534, 558, 560), (535, 537, 561, 559), (537, 538, 562, 561), (539, 540, 564, 563), (541, 539, 563, 565), (542, 543, 567, 566), (540, 542, 566, 564), (544, 536, 560, 568), (543, 544, 568, 567), (546, 545, 569, 570), (545, 547, 571, 569), (548, 541, 565, 572), (547, 548, 572, 571), (530, 549, 573, 554), (549, 546, 570, 573), (538, 550, 574, 562), (550, 532, 556, 574), (551, 529, 553, 575), (533, 551, 575, 557), (579, 580, 628, 627), (531, 532, 604, 603), (548, 547, 619, 620), (543, 542, 614, 615), (533, 531, 603, 605), (549, 530, 602, 621), (542, 540, 612, 614), (535, 534, 606, 607), (546, 549, 621, 618), (536, 544, 616, 608), (534, 536, 608, 606), (550, 538, 610, 622), (544, 543, 615, 616), (537, 535, 607, 609), (532, 550, 622, 604), (545, 546, 618, 617), (538, 537, 609, 610), (529, 551, 623, 601), (528, 529, 601, 600), (547, 545, 617, 619), (540, 539, 611, 612), (551, 533, 605, 623), (530, 528, 600, 602), (541, 548, 620, 613), (577, 576, 600, 601), (576, 578, 602, 600), (580, 579, 603, 604), (579, 581, 605, 603), (582, 583, 607, 606), (584, 582, 606, 608), (583, 585, 609, 607), (585, 586, 610, 609), (587, 588, 612, 611), (589, 587, 611, 613), (590, 591, 615, 614), (588, 590, 614, 612), (592, 584, 608, 616), (591, 592, 616, 615), (594, 593, 617, 618), (593, 595, 619, 617), (596, 589, 613, 620), (595, 596, 620, 619), (578, 597, 621, 602), (597, 594, 618, 621), (586, 598, 622, 610), (598, 580, 604, 622), (599, 577, 601, 623), (581, 599, 623, 605), (596, 595, 643, 644), (591, 590, 638, 639), (581, 579, 627, 629), (597, 578, 626, 645), (590, 588, 636, 638), (583, 582, 630, 631), (594, 597, 645, 642), (584, 592, 640, 632), (582, 584, 632, 630), (598, 586, 634, 646), (592, 591, 639, 640), (585, 583, 631, 633), (580, 598, 646, 628), (593, 594, 642, 641), (586, 585, 633, 634), (577, 599, 647, 625), (576, 577, 625, 624), (595, 593, 641, 643), (588, 587, 635, 636), (599, 581, 629, 647), (578, 576, 624, 626), (589, 596, 644, 637), (587, 589, 637, 635)])
me_cube_009.polygons.foreach_set('material_index', [0, 0, 0, 0, 0, 0, 0, 0, 0, 0, 0, 0, 0, 0, 0, 0, 0, 0, 0, 0, 0, 0, 0, 0, 0, 0, 0, 0, 0, 0, 0, 0, 0, 0, 0, 0, 0, 0, 0, 0, 0, 0, 0, 0, 0, 0, 0, 0, 0, 0, 0, 0, 0, 0, 0, 0, 0, 0, 0, 0, 0, 0, 0, 0, 0, 0, 0, 0, 0, 0, 0, 0, 0, 0, 0, 0, 0, 0, 0, 0, 0, 0, 0, 0, 0, 0, 0, 0, 0, 0, 0, 0, 0, 0, 0, 0, 0, 0, 0, 0, 0, 0, 0, 0, 0, 0, 0, 0, 0, 0, 0, 0, 0, 0, 1, 1, 1, 1, 1, 1, 1, 1, 1, 1, 1, 1, 1, 1, 1, 1, 1, 1, 1, 1, 1, 1, 1, 1, 1, 1, 2, 2, 2, 2, 2, 2, 2, 2, 2, 2, 2, 2, 2, 2, 2, 2, 2, 2, 2, 2, 2, 2, 2, 2, 2, 2, 2, 2, 2, 2, 2, 2, 2, 2, 2, 2, 2, 2, 2, 2, 2, 2, 2, 2, 2, 2, 2, 2, 2, 2, 2, 2, 2, 2, 2, 2, 2, 2, 2, 2, 2, 2, 2, 2, 2, 2, 2, 2, 2, 2, 2, 2, 2, 2, 2, 2, 2, 2, 2, 2, 2, 2, 2, 2, 2, 2, 2, 2, 2, 2, 2, 2, 2, 2, 2, 2, 3, 3, 3, 3, 3, 3, 3, 3, 3, 3, 3, 3, 3, 3, 3, 3, 3, 3, 3, 3, 3, 3, 3, 3, 3, 3, 3, 3, 3, 3, 3, 3, 3, 3, 3, 3, 3, 3, 3, 3, 3, 3, 3, 3, 3, 3, 3, 3, 3, 3, 3, 3, 3, 3, 3, 3, 3, 3, 3, 3, 3, 3, 3, 3, 3, 3, 3, 3, 3, 3, 3, 3, 3, 3, 3, 3, 3, 3, 3, 3, 3, 3, 3, 3, 3, 3, 3, 3, 3, 3, 3, 3, 3, 3, 3, 3, 3, 3, 3, 3, 3, 3, 3, 3, 3, 3, 3, 3, 3, 3, 3, 3, 3, 3, 3, 3, 3, 3, 3, 3, 3, 3, 3, 3, 3, 3, 3, 3, 3, 4, 4, 4, 4, 4, 4, 4, 4, 4, 4, 4, 4, 4, 4, 4, 4, 4, 4, 4, 4, 4, 4, 4, 4, 4, 4, 5, 5, 5, 5, 5, 5, 5, 5, 5, 5, 5, 5, 5, 5, 5, 5, 5, 5, 5, 5, 5, 5, 5, 5, 5, 5, 5, 5, 5, 5, 5, 5, 5, 5, 5, 5, 5, 5, 5, 5, 5, 5, 5, 5, 5, 5, 5, 5, 5, 5, 5, 5, 5, 5, 5, 5, 5, 5, 5, 5, 5, 5, 5, 5, 5, 5, 5, 5, 5, 5, 5, 5, 5, 5, 5, 5, 5, 5, 5, 5, 5, 5, 5, 5, 5, 5, 5, 5, 5, 5, 5, 5, 5, 5, 5, 5])
me_cube_009.materials.append(mat_material_006)
me_cube_009.materials.append(mat_material_005)
me_cube_009.materials.append(mat_material_004)
me_cube_009.materials.append(mat_material_003)
me_cube_009.materials.append(mat_material_008)
me_cube_009.materials.append(mat_material_007)
me_cube_009.use_remesh_preserve_volume = False
me_cube_009.use_remesh_preserve_attributes = False
me_cube_009.use_mirror_vertex_groups = False
me_cube_009.update()
me_icosphere_001 = bpy.data.meshes.new('Icosphere.001')
me_icosphere_001.from_pydata([(0.2338, 0.0, 0.3258), (-0.78, 0.0, 0.8501), (-0.09452, 0.3581, 0.8501), (0.7059, 0.2585, 0.6891), (-0.5417, 0.5257, 1.744), (0.4583, 0.6207, 1.744), (0.8767, 0.0, 1.744), (0.1819, 0.0, 2.261), (0.6173, 0.0, 0.3431), (0.7139, 0.0, 0.6072), (0.3541, 0.1187, 0.361), (-0.3439, 0.0, 0.4466), (0.01942, 0.2546, 0.4466), (-0.5063, 0.5, 0.7715), (0.4447, 0.4667, 0.7715), (0.8016, 0.309, 1.297), (-0.4059, 0.579, 1.297), (-0.7692, 0.309, 1.297), (0.57, 0.5464, 1.297), (0.1819, 0.5074, 1.297), (-0.7363, 0.0, 2.021), (-0.081, 0.579, 1.823), (0.6704, 0.5, 1.823), (0.508, 0.0, 2.148), (-0.2435, 0.309, 2.148), (0.3443, 0.5, 2.148)], [], [(0, 11, 12), (0, 12, 10), (2, 13, 16), (3, 14, 18), (24, 20, 7), (2, 16, 19), (3, 18, 15), (4, 20, 24), (5, 21, 25), (6, 22, 23), (23, 25, 7), (23, 22, 25), (22, 5, 25), (25, 24, 7), (25, 21, 24), (21, 4, 24), (6, 9, 15), (15, 22, 6), (15, 18, 22), (18, 5, 22), (19, 21, 5), (19, 16, 21), (16, 4, 21), (17, 20, 4), (17, 1, 20), (18, 19, 5), (18, 14, 19), (14, 2, 19), (16, 17, 4), (16, 13, 17), (13, 1, 17), (9, 3, 15), (10, 14, 3), (10, 12, 14), (12, 2, 14), (12, 13, 2), (12, 11, 13), (11, 1, 13), (9, 10, 3), (9, 8, 10), (8, 0, 10)])
me_icosphere_001.use_remesh_preserve_volume = False
me_icosphere_001.use_remesh_preserve_attributes = False
me_icosphere_001.use_mirror_vertex_groups = False
me_icosphere_001.update()
me_cube = bpy.data.meshes.new('Cube')
me_cube.from_pydata([(1.0, 1.0, -1.0), (-0.8002, 0.886, -1.0), (1.0, 1.0, 1.0), (-0.8002, 0.886, 1.0), (1.341, 0.5665, -1.0), (1.341, 0.5665, 1.0), (1.341, 0.5665, 1.0), (1.341, 0.5665, -1.0), (2.679, 0.1515, 1.0), (2.679, 0.1515, -1.0), (1.005, 0.7775, 1.15), (-0.1566, 0.7775, 1.15), (1.203, 0.5257, 1.15), (1.203, 0.5257, 1.15), (1.98, 0.2847, 1.15), (1.038, 1.109, 1.345), (-0.8102, 0.9935, 1.465), (1.387, 0.6641, 1.314), (1.387, 0.6641, 1.314), (2.756, 0.2393, 1.216), (1.122, 1.086, 2.625), (-0.7256, 0.9708, 2.745), (1.471, 0.6414, 2.651), (1.471, 0.6414, 2.594), (2.841, 0.2166, 2.496), (1.133, 1.008, 2.808), (-0.526, 0.9999, 3.008), (1.417, 0.6476, 2.762), (1.417, 0.6476, 2.762), (2.527, 0.3066, 2.618), (1.141, 1.087, 2.89), (-0.6015, 0.9642, 3.096), (1.473, 0.6649, 2.837), (1.473, 0.6649, 2.837), (2.772, 0.266, 2.668), (1.309, 1.043, 4.285), (-0.4333, 0.9207, 4.492), (1.641, 0.6214, 4.232), (1.641, 0.6214, 4.232), (2.94, 0.2225, 4.063), (1.328, 0.9704, 4.423), (-0.3647, 0.9619, 4.627), (1.617, 0.6025, 4.377), (1.617, 0.6025, 4.377), (2.75, 0.2547, 4.23), (1.469, 1.027, 4.657), (-0.2071, 0.9048, 5.016), (1.787, 0.6142, 4.574), (1.787, 0.6142, 4.574), (3.038, 0.2236, 4.291), (1.716, 0.9912, 5.797), (0.04009, 0.8687, 6.157), (2.034, 0.5781, 5.715), (2.034, 0.5781, 5.715), (3.285, 0.1875, 5.432), (1.732, 0.9321, 5.935), (0.06283, 0.9236, 6.296), (2.016, 0.5635, 5.862), (2.016, 0.5635, 5.862), (3.132, 0.2151, 5.609), (1.764, 1.002, 6.093), (0.0339, 0.879, 6.464), (2.092, 0.5766, 6.009), (2.092, 0.5766, 6.009), (3.38, 0.1746, 5.717), (2.079, 0.9558, 7.545), (0.3485, 0.8331, 7.916), (2.407, 0.5307, 7.46), (2.407, 0.5307, 7.46), (3.694, 0.1287, 7.169), (1.732, 0.9321, 5.935), (0.06283, 0.9236, 6.296), (2.016, 0.5635, 5.862), (2.016, 0.5635, 5.862), (3.132, 0.2151, 5.609), (1.764, 1.002, 6.093), (0.0339, 0.879, 6.464), (2.092, 0.5766, 6.009), (2.092, 0.5766, 6.009), (3.38, 0.1746, 5.717), (2.407, 0.5307, 7.46), (3.694, 0.1287, 7.169), (0.3485, 0.8331, 7.916), (2.079, 0.9558, 7.545), (2.407, 0.5307, 7.46), (2.079, 0.9558, 7.545), (0.3485, 0.8331, 7.916), (2.407, 0.5307, 7.46), (1.732, 0.9321, 5.935), (0.06283, 0.9236, 6.296), (2.016, 0.5635, 5.862), (2.016, 0.5635, 5.474), (3.132, 0.2151, 5.221), (1.764, 1.002, 6.093), (0.0339, 0.879, 6.464), (2.092, 0.5766, 6.009), (2.092, 0.5766, 6.009), (3.38, 0.1746, 5.717), (2.407, 0.5307, 7.143), (0.3485, 0.8331, 7.916), (2.079, 0.9558, 7.545), (2.407, 0.5307, 7.46), (2.407, 0.5307, 7.46), (2.079, 0.9558, 7.545), (2.407, 0.5307, 7.46), (2.016, 0.5635, 5.862), (2.092, 0.5766, 6.009), (3.38, 0.1746, 5.717), (3.694, 0.1287, 7.169), (0.3485, 0.8331, 7.916), (3.694, 0.1287, 7.169), (2.407, 0.5307, 7.46), (2.016, 0.5635, 5.474), (3.132, 0.2151, 5.221), (2.407, 0.5307, 7.143), (2.426, 0.5275, 8.163), (2.099, 0.9527, 8.248), (2.426, 0.5275, 8.163), (0.3682, 0.8299, 8.619), (3.714, 0.1255, 7.872), (1.966, 1.479, 10.31), (-0.5914, 1.118, 12.78), (2.567, 0.6531, 9.911), (2.567, 0.6531, 9.911), (1.0, -1.0, -1.0), (-0.8002, -0.886, -1.0), (1.0, -1.0, 1.0), (-0.8002, -0.886, 1.0), (1.341, -0.5665, -1.0), (-1.0, 0.0, -1.0), (1.341, -0.5665, 1.0), (-1.0, 0.0, 1.0), (1.341, -0.5665, 1.0), (1.341, -0.5665, -1.0), (2.679, -0.1515, 1.0), (2.679, -0.1515, -1.0), (2.72, 0.0, 1.0), (2.72, 0.0, -1.0), (1.005, -0.7775, 1.15), (-0.1566, -0.7775, 1.15), (-0.1566, 0.0, 1.15), (1.203, -0.5257, 1.15), (1.203, -0.5257, 1.15), (1.98, -0.2847, 1.15), (2.004, 0.0, 1.15), (1.038, -1.109, 1.345), (-0.8102, -0.9935, 1.465), (-1.01, 0.0, 1.462), (1.387, -0.6641, 1.314), (1.387, -0.6641, 1.314), (2.756, -0.2393, 1.216), (2.798, 0.0, 1.21), (1.122, -1.086, 2.625), (-0.7256, -0.9708, 2.745), (-0.9255, 0.0, 2.799), (1.471, -0.6414, 2.651), (1.471, -0.6414, 2.594), (2.841, -0.2166, 2.496), (2.882, 0.0, 2.49), (1.133, -1.008, 2.808), (-0.526, -0.9999, 3.008), (-0.5248, 0.0, 2.977), (1.417, -0.6476, 2.762), (1.417, -0.6476, 2.762), (2.527, -0.3066, 2.618), (2.561, 0.0, 2.606), (1.141, -1.087, 2.89), (-0.6015, -0.9642, 3.096), (-0.7988, 0.0, 3.091), (1.473, -0.6649, 2.837), (1.473, -0.6649, 2.837), (2.772, -0.266, 2.668), (2.812, 0.0, 2.656), (1.309, -1.043, 4.285), (-0.4333, -0.9207, 4.492), (-0.6305, 0.0, 4.487), (1.641, -0.6214, 4.232), (1.641, -0.6214, 4.232), (2.94, -0.2225, 4.063), (2.98, 0.0, 4.052), (1.328, -0.9704, 4.423), (-0.3647, -0.9619, 4.627), (-0.3635, 0.0, 4.597), (1.617, -0.6025, 4.377), (1.617, -0.6025, 4.377), (2.75, -0.2547, 4.23), (2.784, 0.0, 4.218), (1.469, -1.027, 4.657), (-0.2071, -0.9048, 5.016), (-0.404, 0.0, 5.03), (1.787, -0.6142, 4.574), (1.787, -0.6142, 4.574), (3.038, -0.2236, 4.291), (3.076, 0.0, 4.276), (1.716, -0.9912, 5.797), (0.04009, -0.8687, 6.157), (-0.1568, 0.0, 6.171), (2.034, -0.5781, 5.715), (2.034, -0.5781, 5.715), (3.285, -0.1875, 5.432), (3.323, 0.0, 5.417), (1.732, -0.9321, 5.935), (0.06283, -0.9236, 6.296), (0.0612, 0.0, 6.266), (2.016, -0.5635, 5.862), (2.016, -0.5635, 5.862), (3.132, -0.2151, 5.609), (3.165, 0.0, 5.594), (1.764, -1.002, 6.093), (0.0339, -0.879, 6.464), (-0.163, 0.0, 6.478), (2.092, -0.5766, 6.009), (2.092, -0.5766, 6.009), (3.38, -0.1746, 5.717), (3.418, 0.0, 5.702), (2.079, -0.9558, 7.545), (0.3485, -0.8331, 7.916), (0.1517, 0.0, 7.93), (2.407, -0.5307, 7.46), (2.407, -0.5307, 7.46), (3.694, -0.1287, 7.169), (3.733, 0.0, 7.154), (1.732, -0.9321, 5.935), (0.06283, -0.9236, 6.296), (0.0612, 0.0, 6.266), (2.016, -0.5635, 5.862), (2.016, -0.5635, 5.862), (3.132, -0.2151, 5.609), (3.418, 0.0, 5.702), (3.165, 0.0, 5.594), (1.764, -1.002, 6.093), (0.0339, -0.879, 6.464), (-0.163, 0.0, 6.478), (2.092, -0.5766, 6.009), (2.092, -0.5766, 6.009), (3.38, -0.1746, 5.717), (3.733, 0.0, 7.154), (2.407, -0.5307, 7.46), (3.694, -0.1287, 7.169), (0.1517, 0.0, 7.93), (0.3485, -0.8331, 7.916), (2.079, -0.9558, 7.545), (2.407, -0.5307, 7.46), (2.079, -0.9558, 7.545), (0.3485, -0.8331, 7.916), (2.407, -0.5307, 7.46), (0.1713, 0.0, 8.633), (1.732, -0.9321, 5.935), (0.06283, -0.9236, 6.296), (0.0612, 0.0, 6.266), (2.016, -0.5635, 5.862), (2.016, -0.5635, 5.474), (3.132, -0.2151, 5.221), (3.418, 0.0, 5.702), (3.165, 0.0, 5.594), (1.764, -1.002, 6.093), (0.0339, -0.879, 6.464), (-0.163, 0.0, 6.478), (2.092, -0.5766, 6.009), (2.092, -0.5766, 6.009), (3.38, -0.1746, 5.717), (3.733, 0.0, 7.154), (2.407, -0.5307, 7.143), (3.694, 0.0, 6.851), (0.1517, 0.0, 7.93), (0.3485, -0.8331, 7.916), (2.079, -0.9558, 7.545), (2.407, -0.5307, 7.46), (2.407, -0.5307, 7.46), (2.079, -0.9558, 7.545), (2.407, -0.5307, 7.46), (2.016, -0.5635, 5.862), (3.418, 0.0, 5.702), (3.165, 0.0, 5.524), (2.092, -0.5766, 6.009), (3.38, -0.1746, 5.717), (3.733, 0.0, 7.154), (3.694, -0.1287, 7.169), (0.1517, 0.0, 7.93), (0.3485, -0.8331, 7.916), (3.694, -0.1287, 7.169), (2.407, -0.5307, 7.46), (2.016, -0.5635, 5.474), (3.132, -0.2151, 5.221), (2.407, -0.5307, 7.143), (3.752, 0.0, 7.857), (2.426, -0.5275, 8.163), (2.099, -0.9527, 8.248), (2.426, -0.5275, 8.163), (0.3682, -0.8299, 8.619), (3.714, -0.1255, 7.872), (1.966, -1.479, 10.31), (-0.5914, -1.118, 12.78), (-0.7172, 0.0, 13.14), (2.567, -0.6531, 9.911), (4.558, 0.0, 8.135), (2.567, -0.6531, 9.911)], [(105, 90), (253, 272), (273, 254), (97, 107), (106, 96), (111, 101), (114, 98), (113, 92), (91, 112), (271, 250), (260, 275), (274, 259), (281, 267), (284, 262), (283, 252), (251, 282)], [(129, 131, 3, 1), (2, 0, 1, 3), (0, 2, 5, 4), (131, 5, 12, 140), (0, 4, 129, 1), (7, 6, 8, 9), (4, 5, 6, 7), (9, 8, 136, 137), (6, 131, 140, 13), (9, 137, 129, 7), (140, 12, 17, 147), (144, 14, 19, 151), (136, 8, 14, 144), (2, 3, 11, 10), (5, 2, 10, 12), (8, 6, 13, 14), (3, 131, 140, 11), (19, 18, 23, 24), (18, 147, 154, 23), (11, 140, 147, 16), (13, 140, 147, 18), (14, 13, 18, 19), (12, 10, 15, 17), (10, 11, 16, 15), (21, 154, 161, 26), (154, 22, 27, 161), (17, 15, 20, 22), (151, 19, 24, 158), (15, 16, 21, 20), (147, 17, 22, 154), (16, 147, 154, 21), (165, 29, 34, 172), (25, 26, 31, 30), (23, 154, 161, 28), (24, 23, 28, 29), (22, 20, 25, 27), (20, 21, 26, 25), (158, 24, 29, 165), (34, 33, 38, 39), (33, 168, 175, 38), (161, 27, 32, 168), (26, 161, 168, 31), (28, 161, 168, 33), (29, 28, 33, 34), (27, 25, 30, 32), (175, 37, 42, 182), (179, 39, 44, 186), (32, 30, 35, 37), (30, 31, 36, 35), (172, 34, 39, 179), (168, 32, 37, 175), (31, 168, 175, 36), (40, 41, 46, 45), (42, 40, 45, 47), (36, 175, 182, 41), (38, 175, 182, 43), (39, 38, 43, 44), (37, 35, 40, 42), (35, 36, 41, 40), (49, 48, 53, 54), (48, 189, 196, 53), (186, 44, 49, 193), (182, 42, 47, 189), (41, 182, 189, 46), (43, 182, 189, 48), (44, 43, 48, 49), (196, 52, 57, 203), (200, 54, 59, 207), (47, 45, 50, 52), (193, 49, 54, 200), (189, 47, 52, 196), (45, 46, 51, 50), (46, 189, 196, 51), (57, 55, 60, 62), (68, 69, 81, 80), (51, 196, 203, 56), (53, 196, 203, 58), (54, 53, 58, 59), (52, 50, 55, 57), (50, 51, 56, 55), (63, 210, 217, 68), (61, 210, 217, 66), (62, 210, 232, 77), (207, 59, 64, 214), (60, 55, 70, 75), (56, 203, 210, 61), (60, 62, 77, 75), (69, 68, 102, 110), (102, 278, 246, 115), (63, 68, 80, 78), (62, 60, 65, 67), (60, 61, 66, 65), (114, 108, 107), (110, 102, 115, 119), (224, 72, 90, 249), (106, 114, 107, 74, 105), (84, 77, 95, 101), (70, 71, 89, 88), (65, 66, 86, 85), (75, 83, 100, 93), (57, 62, 77, 72), (60, 65, 83, 75), (203, 57, 72, 224), (69, 221, 236, 81), (56, 61, 76, 71), (67, 62, 77, 84), (59, 58, 73, 74), (214, 64, 79, 228), (210, 63, 78, 232), (115, 246, 293, 122), (58, 203, 224, 73), (61, 60, 75, 76), (66, 61, 76, 82), (55, 56, 71, 70), (61, 210, 232, 76), (67, 65, 85, 87), (75, 70, 88, 93), (114, 111, 108), (103, 109, 118, 116), (72, 77, 95, 90), (108, 263, 272, 107), (71, 76, 94, 89), (76, 75, 93, 94), (109, 278, 246, 118), (276, 110, 119, 285), (76, 232, 257, 94), (81, 236, 261, 263), (75, 77, 95, 93), (104, 103, 116, 117), (77, 232, 257, 95), (82, 76, 94, 99), (228, 79, 97, 253), (78, 80, 98, 96), (232, 78, 96, 257), (89, 94, 93, 88), (67, 65, 103, 104), (65, 66, 109, 103), (293, 295, 123), (221, 69, 110, 276), (278, 104, 117, 246), (66, 217, 278, 109), (285, 119, 295), (120, 121, 293, 123), (117, 116, 120, 123), (246, 117, 123, 293), (119, 115, 122, 295), (116, 118, 121, 120), (118, 246, 293, 121), (129, 125, 127, 131), (126, 127, 125, 124), (124, 128, 130, 126), (131, 140, 141, 130), (124, 125, 129, 128), (133, 135, 134, 132), (128, 133, 132, 130), (135, 137, 136, 134), (132, 142, 140, 131), (135, 133, 129, 137), (140, 147, 148, 141), (144, 151, 150, 143), (136, 144, 143, 134), (126, 138, 139, 127), (130, 141, 138, 126), (134, 143, 142, 132), (127, 139, 140, 131), (150, 157, 156, 149), (149, 156, 154, 147), (139, 146, 147, 140), (142, 149, 147, 140), (143, 150, 149, 142), (141, 148, 145, 138), (138, 145, 146, 139), (153, 160, 161, 154), (154, 161, 162, 155), (148, 155, 152, 145), (151, 158, 157, 150), (145, 152, 153, 146), (147, 154, 155, 148), (146, 153, 154, 147), (165, 172, 171, 164), (159, 166, 167, 160), (156, 163, 161, 154), (157, 164, 163, 156), (155, 162, 159, 152), (152, 159, 160, 153), (158, 165, 164, 157), (171, 178, 177, 170), (170, 177, 175, 168), (161, 168, 169, 162), (160, 167, 168, 161), (163, 170, 168, 161), (164, 171, 170, 163), (162, 169, 166, 159), (175, 182, 183, 176), (179, 186, 185, 178), (169, 176, 173, 166), (166, 173, 174, 167), (172, 179, 178, 171), (168, 175, 176, 169), (167, 174, 175, 168), (180, 187, 188, 181), (183, 190, 187, 180), (174, 181, 182, 175), (177, 184, 182, 175), (178, 185, 184, 177), (176, 183, 180, 173), (173, 180, 181, 174), (192, 199, 198, 191), (191, 198, 196, 189), (186, 193, 192, 185), (182, 189, 190, 183), (181, 188, 189, 182), (184, 191, 189, 182), (185, 192, 191, 184), (196, 203, 204, 197), (200, 207, 206, 199), (190, 197, 194, 187), (193, 200, 199, 192), (189, 196, 197, 190), (187, 194, 195, 188), (188, 195, 196, 189), (204, 211, 208, 201), (219, 237, 238, 220), (195, 202, 203, 196), (198, 205, 203, 196), (199, 206, 205, 198), (197, 204, 201, 194), (194, 201, 202, 195), (212, 219, 217, 210), (209, 216, 217, 210), (211, 233, 232, 210), (207, 214, 213, 206), (208, 230, 222, 201), (202, 209, 210, 203), (208, 230, 233, 211), (220, 280, 268, 219), (268, 286, 246, 278), (212, 234, 237, 219), (211, 218, 215, 208), (208, 215, 216, 209), (284, 275, 277), (280, 290, 286, 268), (224, 249, 250, 225), (274, 271, 227, 275, 284), (242, 267, 258, 233), (222, 247, 248, 223), (215, 243, 244, 216), (230, 255, 266, 241), (204, 225, 233, 211), (208, 230, 241, 215), (203, 224, 225, 204), (220, 238, 236, 221), (202, 223, 231, 209), (218, 242, 233, 211), (206, 227, 226, 205), (214, 228, 235, 213), (210, 232, 234, 212), (286, 294, 293, 246), (205, 226, 224, 203), (210, 232, 239, 217), (209, 231, 230, 208), (207, 229, 228, 214), (216, 240, 231, 209), (201, 222, 223, 202), (209, 231, 232, 210), (218, 245, 243, 215), (230, 255, 247, 222), (284, 277, 281), (269, 287, 289, 279), (225, 250, 258, 233), (277, 275, 272, 263), (223, 248, 256, 231), (229, 254, 253, 228), (231, 256, 255, 230), (279, 289, 246, 278), (276, 285, 290, 280), (231, 256, 257, 232), (238, 263, 261, 236), (230, 255, 258, 233), (270, 288, 287, 269), (233, 258, 257, 232), (232, 257, 264, 239), (240, 265, 256, 231), (228, 253, 260, 235), (234, 259, 262, 237), (232, 257, 259, 234), (248, 247, 255, 256), (218, 270, 269, 215), (215, 269, 279, 216), (293, 296, 295), (221, 276, 280, 220), (278, 246, 288, 270), (216, 279, 278, 217), (285, 295, 290), (291, 296, 293, 292), (288, 296, 291, 287), (246, 293, 296, 288), (290, 295, 294, 286), (287, 291, 292, 289), (289, 292, 293, 246)])
me_cube.materials.append(mat_material)
me_cube.use_remesh_preserve_volume = False
me_cube.use_remesh_preserve_attributes = False
me_cube.use_mirror_vertex_groups = False
me_cube.update()
me_cube_018 = bpy.data.meshes.new('Cube.018')
me_cube_018.from_pydata([(-1.0, -1.0, -1.0), (-1.0, -1.0, 1.0), (-1.0, 1.0, -1.0), (-0.8797, 0.876, 0.84), (1.0, -1.0, -1.0), (1.0, -1.0, 1.0), (1.0, 1.0, -1.0), (1.12, 0.876, 0.84), (1.0, 1.0, 0.0), (1.0, 0.0, -1.0), (1.0, 0.0, 1.0), (1.0, -1.0, 0.0), (1.0, 1.0, -0.5), (1.0, 0.5, -1.0), (1.0, -0.5, 1.0), (1.0, -1.0, -0.5), (1.0, 1.0, 0.5), (1.0, -0.5, -1.0), (1.0, 0.5, 1.0), (1.0, -1.0, 0.5), (1.0, 1.0, -0.75), (1.0, 0.75, -1.0), (1.0, -0.75, 1.0), (1.0, -1.0, -0.75), (1.0, 1.0, 0.25), (1.0, -0.25, -1.0), (1.0, 0.25, 1.0), (1.0, -1.0, 0.25), (1.0, -0.6631, 0.0), (1.0, 0.0, -0.6631), (1.0, 1.0, -0.25), (1.0, 0.25, -1.0), (1.0, -0.25, 1.0), (1.0, -1.0, -0.25), (1.0, 1.0, 0.75), (1.0, -0.75, -1.0), (1.0, 0.75, 1.0), (1.0, -1.0, 0.75), (1.0, 0.6631, 0.0), (1.0, 0.0, 0.6631), (1.0, 0.5518, 0.3678), (1.0, 0.3678, 0.5518), (1.0, 0.5518, -0.3678), (1.0, 0.3678, -0.5518), (1.0, -0.5518, -0.3678), (1.0, -0.3678, -0.5518), (1.0, -0.5518, 0.3678), (1.0, -0.3678, 0.5518), (1.0, -0.2097, 0.6291), (1.0, -0.6291, 0.2097), (1.0, -0.2097, -0.6291), (1.0, -0.4689, -0.4689), (1.0, 0.6291, -0.2097), (1.0, 0.4689, -0.4689), (1.0, 0.2097, -0.6291), (1.0, 0.4689, 0.4689), (1.0, 0.6291, 0.2097), (1.0, 0.2097, 0.6291), (1.0, -0.6291, -0.2097), (1.0, -0.4689, 0.4689), (0.8962, -0.1708, 0.5125), (0.8962, -0.2997, 0.4495), (0.8962, 1.151e-09, 0.5402), (0.8962, -0.5125, 0.1708), (0.8962, -0.5402, 4.603e-10), (0.8962, -0.4495, 0.2997), (0.8962, -0.1708, -0.5125), (0.8962, -0.2997, -0.4495), (0.8962, 1.151e-09, -0.5402), (0.8962, -0.382, -0.382), (0.8962, -0.4495, -0.2997), (0.8962, 0.5125, -0.1708), (0.8962, 0.4495, -0.2997), (0.8962, 0.5402, 4.603e-10), (0.8962, 0.382, -0.382), (0.8962, 0.2997, -0.4495), (0.8962, 0.1708, -0.5125), (0.8962, 0.382, 0.382), (0.8962, 0.2997, 0.4495), (0.8962, 0.4495, 0.2997), (0.8962, 0.5125, 0.1708), (0.8962, 0.1708, 0.5125), (0.8962, -0.5125, -0.1708), (0.8962, -0.382, 0.382), (1.047, -0.1346, 0.4007), (1.047, -0.2357, 0.3513), (1.047, -5.478e-09, 0.4225), (1.047, -0.4007, 0.1346), (1.047, -0.4225, 2.079e-10), (1.047, -0.3513, 0.2357), (1.047, -0.1346, -0.4007), (1.047, -0.2357, -0.3513), (1.047, -5.478e-09, -0.4225), (1.047, -0.2992, -0.2992), (1.047, -0.3513, -0.2357), (1.047, 0.4007, -0.1346), (1.047, 0.3513, -0.2357), (1.047, 0.4225, 2.079e-10), (1.047, 0.2992, -0.2992), (1.047, 0.2357, -0.3513), (1.047, 0.1346, -0.4007), (1.047, 0.2992, 0.2992), (1.047, 0.2357, 0.3513), (1.047, 0.3513, 0.2357), (1.047, 0.4007, 0.1346), (1.047, 0.1346, 0.4007), (1.047, -0.4007, -0.1346), (1.047, -0.2992, 0.2992), (1.047, -0.1569, 0.4706), (1.047, -0.2752, 0.4127), (1.047, -5.478e-09, 0.496), (1.047, -0.4706, 0.1569), (1.047, -0.496, 2.079e-10), (1.047, -0.4127, 0.2752), (1.047, -0.1569, -0.4706), (1.047, -0.2752, -0.4127), (1.047, -5.478e-09, -0.496), (1.047, -0.3508, -0.3508), (1.047, -0.4127, -0.2752), (1.047, 0.4706, -0.1569), (1.047, 0.4127, -0.2752), (1.047, 0.496, 2.079e-10), (1.047, 0.3508, -0.3508), (1.047, 0.2752, -0.4127), (1.047, 0.1569, -0.4706), (1.047, 0.3508, 0.3508), (1.047, 0.2752, 0.4127), (1.047, 0.4127, 0.2752), (1.047, 0.4706, 0.1569), (1.047, 0.1569, 0.4706), (1.047, -0.4706, -0.1569), (1.047, -0.3508, 0.3508), (0.9615, -0.127, 0.3781), (0.9615, -0.2224, 0.3314), (0.9615, -4.958e-09, 0.3987), (0.9615, -0.3781, 0.127), (0.9615, -0.3987, 5.599e-11), (0.9615, -0.3314, 0.2224), (0.9615, -0.127, -0.3781), (0.9615, -0.2224, -0.3314), (0.9615, -4.958e-09, -0.3987), (0.9615, -0.2823, -0.2823), (0.9615, -0.3314, -0.2224), (0.9615, 0.3781, -0.127), (0.9615, 0.3314, -0.2224), (0.9615, 0.3987, 5.599e-11), (0.9615, 0.2823, -0.2823), (0.9615, 0.2224, -0.3314), (0.9615, 0.127, -0.3781), (0.9615, 0.2823, 0.2823), (0.9615, 0.2224, 0.3314), (0.9615, 0.3314, 0.2224), (0.9615, 0.3781, 0.127), (0.9615, 0.127, 0.3781), (0.9615, -0.3781, -0.127), (0.9615, -0.2823, 0.2823), (0.9136, 0.9364, 0.8343), (0.9136, 0.9093, 0.821), (0.9136, 0.9735, 0.8403), (0.9136, 0.8679, 0.7658), (0.9136, 0.8619, 0.7287), (0.9136, 0.8812, 0.7929), (0.9136, 0.9364, 0.6231), (0.9136, 0.9093, 0.6364), (0.9136, 0.9735, 0.6171), (0.9136, 0.8938, 0.6491), (0.9136, 0.8812, 0.6645), (0.9136, 1.079, 0.6916), (0.9136, 1.066, 0.6645), (0.9136, 1.085, 0.7287), (0.9136, 1.053, 0.6491), (0.9136, 1.038, 0.6364), (0.9136, 1.011, 0.6231), (0.9136, 1.053, 0.8083), (0.9136, 1.038, 0.821), (0.9136, 1.066, 0.7929), (0.9136, 1.079, 0.7658), (0.9136, 1.011, 0.8343), (0.9136, 0.8679, 0.6916), (0.9136, 0.8938, 0.8083), (0.9036, 0.9364, 0.8343), (0.9036, 0.9093, 0.821), (0.9036, 0.9735, 0.8403), (0.9036, 0.8679, 0.7658), (0.9036, 0.8619, 0.7287), (0.9036, 0.8812, 0.7929), (0.9036, 0.9364, 0.6231), (0.9036, 0.9093, 0.6364), (0.9036, 0.9735, 0.6171), (0.9036, 0.8938, 0.6491), (0.9036, 0.8812, 0.6645), (0.9036, 1.079, 0.6916), (0.9036, 1.066, 0.6645), (0.9036, 1.085, 0.7287), (0.9036, 1.053, 0.6491), (0.9036, 1.038, 0.6364), (0.9036, 1.011, 0.6231), (0.9036, 1.053, 0.8083), (0.9036, 1.038, 0.821), (0.9036, 1.066, 0.7929), (0.9036, 1.079, 0.7658), (0.9036, 1.011, 0.8343), (0.9036, 0.8679, 0.6916), (0.9036, 0.8938, 0.8083), (0.8882, 0.8773, 1.01), (0.8882, 0.8058, 0.9749), (0.8882, 0.9735, 1.025), (0.8882, 0.6924, 0.8249), (0.8882, 0.6767, 0.7287), (0.8882, 0.7273, 0.8963), (0.8882, 0.8773, 0.4476), (0.8882, 0.8058, 0.4825), (0.8882, 0.9735, 0.432), (0.8882, 0.7627, 0.5179), (0.8882, 0.7273, 0.5611), (0.8882, 1.255, 0.6325), (0.8882, 1.22, 0.5611), (0.8882, 1.27, 0.7287), (0.8882, 1.184, 0.5179), (0.8882, 1.141, 0.4825), (0.8882, 1.07, 0.4476), (0.8882, 1.184, 0.9395), (0.8882, 1.141, 0.9749), (0.8882, 1.22, 0.8963), (0.8882, 1.255, 0.8249), (0.8882, 1.07, 1.01), (0.8882, 0.6924, 0.6325), (0.8882, 0.7627, 0.9395), (0.8882, 0.8464, 1.107), (0.8882, 0.7511, 1.06), (0.8882, 0.9735, 1.127), (0.8882, 0.5954, 0.8557), (0.8882, 0.5748, 0.7287), (0.8882, 0.642, 0.9511), (0.8882, 0.8464, 0.3506), (0.8882, 0.7511, 0.3973), (0.8882, 0.9735, 0.33), (0.8882, 0.6912, 0.4464), (0.8882, 0.642, 0.5063), (0.8882, 1.352, 0.6017), (0.8882, 1.305, 0.5063), (0.8882, 1.372, 0.7287), (0.8882, 1.256, 0.4464), (0.8882, 1.196, 0.3973), (0.8882, 1.101, 0.3506), (0.8882, 1.256, 1.011), (0.8882, 1.196, 1.06), (0.8882, 1.305, 0.9511), (0.8882, 1.352, 0.8557), (0.8882, 1.101, 1.107), (0.8882, 0.5954, 0.6017), (0.8882, 0.6912, 1.011), (0.9712, 0.9108, 0.9071), (0.9712, 0.865, 0.8847), (0.9712, 0.9735, 0.9173), (0.9712, 0.795, 0.7914), (0.9712, 0.7849, 0.7287), (0.9712, 0.8174, 0.8372), (0.9712, 0.9108, 0.5503), (0.9712, 0.865, 0.5727), (0.9712, 0.9735, 0.5401), (0.9712, 0.8389, 0.5941), (0.9712, 0.8174, 0.6202), (0.9712, 1.152, 0.666), (0.9712, 1.129, 0.6202), (0.9712, 1.162, 0.7287), (0.9712, 1.108, 0.5941), (0.9712, 1.082, 0.5727), (0.9712, 1.036, 0.5503), (0.9712, 1.108, 0.8633), (0.9712, 1.082, 0.8847), (0.9712, 1.129, 0.8372), (0.9712, 1.152, 0.7914), (0.9712, 1.036, 0.9071), (0.9712, 0.795, 0.666), (0.9712, 0.8389, 0.8633), (0.9712, 0.89, 0.9727), (0.9712, 0.828, 0.9424), (0.9712, 0.9735, 0.9862), (0.9712, 0.7295, 0.8122), (0.9712, 0.7159, 0.7287), (0.9712, 0.7598, 0.8742), (0.9712, 0.89, 0.4847), (0.9712, 0.828, 0.515), (0.9712, 0.9735, 0.4712), (0.9712, 0.7905, 0.5457), (0.9712, 0.7598, 0.5832), (0.9712, 1.217, 0.6452), (0.9712, 1.187, 0.5832), (0.9712, 1.231, 0.7287), (0.9712, 1.156, 0.5457), (0.9712, 1.119, 0.515), (0.9712, 1.057, 0.4847), (0.9712, 1.156, 0.9117), (0.9712, 1.119, 0.9424), (0.9712, 1.187, 0.8742), (0.9712, 1.217, 0.8122), (0.9712, 1.057, 0.9727), (0.9712, 0.7295, 0.6452), (0.9712, 0.7905, 0.9117), (0.9136, 0.9364, 0.8343), (0.9136, 0.9093, 0.821), (0.9136, 0.9735, 0.8403), (0.9136, 0.8679, 0.7658), (0.9136, 0.8619, 0.7287), (0.9136, 0.8812, 0.7929), (0.9136, 0.9364, 0.6231), (0.9136, 0.9093, 0.6364), (0.9136, 0.9735, 0.6171), (0.9136, 0.8938, 0.6491), (0.9136, 0.8812, 0.6645), (0.9136, 1.079, 0.6916), (0.9136, 1.066, 0.6645), (0.9136, 1.085, 0.7287), (0.9136, 1.053, 0.6491), (0.9136, 1.038, 0.6364), (0.9136, 1.011, 0.6231), (0.9136, 1.053, 0.8083), (0.9136, 1.038, 0.821), (0.9136, 1.066, 0.7929), (0.9136, 1.079, 0.7658), (0.9136, 1.011, 0.8343), (0.9136, 0.8679, 0.6916), (0.9136, 0.8938, 0.8083), (-1.073, -0.02653, -0.002013), (-1.073, -0.02653, 1.729), (-1.073, 1.973, -0.2713), (-1.073, 1.973, 1.729), (0.9267, -0.02653, -0.002012), (0.9267, -0.02653, 1.729), (0.9267, 1.973, -0.2713), (0.9267, 1.973, 1.729), (0.9267, 1.973, 0.7287), (0.9267, 0.9735, -0.2713), (0.9267, 0.9735, 1.729), (0.9267, -0.02653, 0.7287), (0.9267, 1.973, 0.2287), (0.9267, 1.473, -0.2713), (0.9267, 0.4735, 1.729), (0.9267, -0.02653, 0.2287), (0.9267, 1.973, 1.229), (0.9267, 0.4735, -0.2713), (0.9267, 1.473, 1.729), (0.9267, -0.02653, 1.229), (0.9267, 1.973, -0.0213), (0.9267, 1.723, -0.2713), (0.9267, 0.2235, 1.729), (0.9267, -0.02653, -0.0213), (0.9267, 1.973, 0.9787), (0.9267, 0.7235, -0.2713), (0.9267, 1.223, 1.729), (0.9267, -0.02653, 0.9787), (0.9267, 0.3103, 0.7287), (0.9267, 0.9735, 0.06558), (0.9267, 1.973, 0.4787), (0.9267, 1.223, -0.2713), (0.9267, 0.7235, 1.729), (0.9267, -0.02653, 0.4787), (0.9267, 1.973, 1.479), (0.9267, 0.2235, -0.2713), (0.9267, 1.723, 1.729), (0.9267, -0.02653, 1.479), (0.9267, 1.637, 0.7287), (0.9267, 0.9735, 1.392), (0.9267, 1.525, 1.097), (0.9267, 1.341, 1.28), (0.9267, 1.525, 0.3609), (0.9267, 1.341, 0.1769), (0.9267, 0.4217, 0.3609), (0.9267, 0.6056, 0.1769), (0.9267, 0.4217, 1.097), (0.9267, 0.6056, 1.28), (0.9267, 0.7638, 1.358), (0.9267, 0.3444, 0.9384), (0.9267, 0.7638, 0.09961), (0.9267, 0.5046, 0.2598), (0.9267, 1.603, 0.519), (0.9267, 1.442, 0.2598), (0.9267, 1.183, 0.09961), (0.9267, 1.442, 1.198), (0.9267, 1.603, 0.9384), (0.9267, 1.183, 1.358), (0.9267, 0.3444, 0.519), (0.9267, 0.5046, 1.198), (0.8229, 0.8026, 1.241), (0.8229, 0.6738, 1.178), (0.8229, 0.9735, 1.269), (0.8229, 0.461, 0.8995), (0.8229, 0.4333, 0.7287), (0.8229, 0.524, 1.028), (0.8229, 0.8026, 0.2162), (0.8229, 0.6738, 0.2792), (0.8229, 0.9735, 0.1885), (0.8229, 0.5915, 0.3467), (0.8229, 0.524, 0.429), (0.8229, 1.486, 0.5579), (0.8229, 1.423, 0.429), (0.8229, 1.514, 0.7287), (0.8229, 1.355, 0.3467), (0.8229, 1.273, 0.2792), (0.8229, 1.144, 0.2162), (0.8229, 1.355, 1.111), (0.8229, 1.273, 1.178), (0.8229, 1.423, 1.028), (0.8229, 1.486, 0.8995), (0.8229, 1.144, 1.241), (0.8229, 0.461, 0.5579), (0.8229, 0.5915, 1.111), (0.9734, 0.8388, 1.129), (0.9734, 0.7378, 1.08), (0.9734, 0.9735, 1.151), (0.9734, 0.5728, 0.8633), (0.9734, 0.5509, 0.7287), (0.9734, 0.6222, 0.9644), (0.9734, 0.8388, 0.328), (0.9734, 0.7378, 0.3774), (0.9734, 0.9735, 0.3062), (0.9734, 0.6743, 0.4295), (0.9734, 0.6222, 0.493), (0.9734, 1.374, 0.5941), (0.9734, 1.325, 0.493), (0.9734, 1.396, 0.7287), (0.9734, 1.273, 0.4295), (0.9734, 1.209, 0.3774), (0.9734, 1.108, 0.328), (0.9734, 1.273, 1.028), (0.9734, 1.209, 1.08), (0.9734, 1.325, 0.9644), (0.9734, 1.374, 0.8633), (0.9734, 1.108, 1.129), (0.9734, 0.5728, 0.5941), (0.9734, 0.6743, 1.028), (0.9734, 0.8166, 1.199), (0.9734, 0.6983, 1.141), (0.9734, 0.9735, 1.225), (0.9734, 0.5029, 0.8856), (0.9734, 0.4774, 0.7287), (0.9734, 0.5607, 1.004), (0.9734, 0.8166, 0.2581), (0.9734, 0.6983, 0.316), (0.9734, 0.9735, 0.2327), (0.9734, 0.6227, 0.3779), (0.9734, 0.5607, 0.4535), (0.9734, 1.444, 0.5718), (0.9734, 1.386, 0.4535), (0.9734, 1.47, 0.7287), (0.9734, 1.324, 0.3779), (0.9734, 1.249, 0.316), (0.9734, 1.13, 0.2581), (0.9734, 1.324, 1.079), (0.9734, 1.249, 1.141), (0.9734, 1.386, 1.004), (0.9734, 1.444, 0.8856), (0.9734, 1.13, 1.199), (0.9734, 0.5029, 0.5718), (0.9734, 0.6227, 1.079), (0.8882, 0.8464, 1.107), (0.8882, 0.7511, 1.06), (0.8882, 0.9735, 1.127), (0.8882, 0.5954, 0.8557), (0.8882, 0.5748, 0.7287), (0.8882, 0.642, 0.9511), (0.8882, 0.8464, 0.3506), (0.8882, 0.7511, 0.3973), (0.8882, 0.9735, 0.33), (0.8882, 0.6912, 0.4464), (0.8882, 0.642, 0.5063), (0.8882, 1.352, 0.6017), (0.8882, 1.305, 0.5063), (0.8882, 1.372, 0.7287), (0.8882, 1.256, 0.4464), (0.8882, 1.196, 0.3973), (0.8882, 1.101, 0.3506), (0.8882, 1.256, 1.011), (0.8882, 1.196, 1.06), (0.8882, 1.305, 0.9511), (0.8882, 1.352, 0.8557), (0.8882, 1.101, 1.107), (0.8882, 0.5954, 0.6017), (0.8882, 0.6912, 1.011), (0.9869, -0.03707, 0.1056), (0.9869, -0.06419, 0.09231), (0.9869, -2.751e-07, 0.1116), (0.9869, -0.1056, 0.03707), (0.9869, -0.1116, 2.012e-07), (0.9869, -0.09231, 0.06419), (0.9869, -0.03707, -0.1056), (0.9869, -0.06419, -0.09231), (0.9869, -2.751e-07, -0.1116), (0.9869, -0.07965, -0.07964), (0.9869, -0.09231, -0.06419), (0.9869, 0.1056, -0.03707), (0.9869, 0.09231, -0.06419), (0.9869, 0.1116, 2.005e-07), (0.9869, 0.07964, -0.07964), (0.9869, 0.06419, -0.09231), (0.9869, 0.03707, -0.1056), (0.9869, 0.07964, 0.07965), (0.9869, 0.06419, 0.09231), (0.9869, 0.09231, 0.06419), (0.9869, 0.1056, 0.03707), (0.9869, 0.03707, 0.1056), (0.9869, -0.1056, -0.03707), (0.9869, -0.07965, 0.07965), (0.9769, -0.03707, 0.1056), (0.9769, -0.06419, 0.09231), (0.9769, -2.745e-07, 0.1116), (0.9769, -0.1056, 0.03707), (0.9769, -0.1116, 1.991e-07), (0.9769, -0.09231, 0.06419), (0.9769, -0.03707, -0.1056), (0.9769, -0.06419, -0.09231), (0.9769, -2.745e-07, -0.1116), (0.9769, -0.07965, -0.07964), (0.9769, -0.09231, -0.06419), (0.9769, 0.1056, -0.03707), (0.9769, 0.09231, -0.06419), (0.9769, 0.1116, 1.984e-07), (0.9769, 0.07964, -0.07964), (0.9769, 0.06419, -0.09231), (0.9769, 0.03707, -0.1056), (0.9769, 0.07964, 0.07965), (0.9769, 0.06419, 0.09231), (0.9769, 0.09231, 0.06419), (0.9769, 0.1056, 0.03707), (0.9769, 0.03707, 0.1056), (0.9769, -0.1056, -0.03707), (0.9769, -0.07965, 0.07965), (0.9615, -0.09621, 0.2811), (0.9615, -0.1676, 0.2462), (0.9615, -3.007e-07, 0.2967), (0.9615, -0.2811, 0.09621), (0.9615, -0.2967, 2.015e-07), (0.9615, -0.2462, 0.1676), (0.9615, -0.09621, -0.2811), (0.9615, -0.1676, -0.2462), (0.9615, -3.007e-07, -0.2967), (0.9615, -0.2108, -0.2108), (0.9615, -0.2462, -0.1676), (0.9615, 0.2811, -0.0962), (0.9615, 0.2462, -0.1676), (0.9615, 0.2967, 1.996e-07), (0.9615, 0.2108, -0.2108), (0.9615, 0.1676, -0.2462), (0.9615, 0.0962, -0.2811), (0.9615, 0.2108, 0.2108), (0.9615, 0.1676, 0.2462), (0.9615, 0.2462, 0.1676), (0.9615, 0.2811, 0.09621), (0.9615, 0.0962, 0.2811), (0.9615, -0.2811, -0.0962), (0.9615, -0.2108, 0.2108), (0.9615, -0.127, 0.3781), (0.9615, -0.2224, 0.3314), (0.9615, -3.007e-07, 0.3987), (0.9615, -0.3781, 0.127), (0.9615, -0.3987, 2.018e-07), (0.9615, -0.3314, 0.2224), (0.9615, -0.127, -0.3781), (0.9615, -0.2224, -0.3314), (0.9615, -3.007e-07, -0.3987), (0.9615, -0.2823, -0.2823), (0.9615, -0.3314, -0.2224), (0.9615, 0.3781, -0.127), (0.9615, 0.3314, -0.2224), (0.9615, 0.3987, 1.993e-07), (0.9615, 0.2823, -0.2823), (0.9615, 0.2224, -0.3314), (0.9615, 0.127, -0.3781), (0.9615, 0.2823, 0.2823), (0.9615, 0.2224, 0.3314), (0.9615, 0.3314, 0.2224), (0.9615, 0.3781, 0.127), (0.9615, 0.127, 0.3781), (0.9615, -0.3781, -0.127), (0.9615, -0.2823, 0.2823), (1.044, -0.06266, 0.1784), (1.044, -0.1085, 0.156), (1.044, -3.107e-07, 0.1886), (1.044, -0.1784, 0.06266), (1.044, -0.1886, 2.121e-07), (1.044, -0.156, 0.1085), (1.044, -0.06266, -0.1784), (1.044, -0.1085, -0.156), (1.044, -3.107e-07, -0.1886), (1.044, -0.1346, -0.1346), (1.044, -0.156, -0.1085), (1.044, 0.1784, -0.06266), (1.044, 0.156, -0.1085), (1.044, 0.1886, 2.109e-07), (1.044, 0.1346, -0.1346), (1.044, 0.1085, -0.156), (1.044, 0.06266, -0.1784), (1.044, 0.1346, 0.1346), (1.044, 0.1085, 0.156), (1.044, 0.156, 0.1085), (1.044, 0.1784, 0.06266), (1.044, 0.06266, 0.1784), (1.044, -0.1784, -0.06266), (1.044, -0.1346, 0.1346), (1.044, -0.0835, 0.244), (1.044, -0.1455, 0.2137), (1.044, -3.055e-07, 0.2575), (1.044, -0.244, 0.0835), (1.044, -0.2575, 2.186e-07), (1.044, -0.2137, 0.1455), (1.044, -0.0835, -0.244), (1.044, -0.1455, -0.2137), (1.044, -3.055e-07, -0.2575), (1.044, -0.183, -0.183), (1.044, -0.2137, -0.1455), (1.044, 0.244, -0.0835), (1.044, 0.2137, -0.1455), (1.044, 0.2575, 2.17e-07), (1.044, 0.183, -0.183), (1.044, 0.1455, -0.2137), (1.044, 0.0835, -0.244), (1.044, 0.183, 0.183), (1.044, 0.1455, 0.2137), (1.044, 0.2137, 0.1455), (1.044, 0.244, 0.0835), (1.044, 0.0835, 0.244), (1.044, -0.244, -0.0835), (1.044, -0.183, 0.183), (0.9869, -0.03707, 0.1056), (0.9869, -0.06419, 0.09231), (0.9869, -2.751e-07, 0.1116), (0.9869, -0.1056, 0.03707), (0.9869, -0.1116, 2.012e-07), (0.9869, -0.09231, 0.06419), (0.9869, -0.03707, -0.1056), (0.9869, -0.06419, -0.09231), (0.9869, -2.751e-07, -0.1116), (0.9869, -0.07965, -0.07964), (0.9869, -0.09231, -0.06419), (0.9869, 0.1056, -0.03707), (0.9869, 0.09231, -0.06419), (0.9869, 0.1116, 2.005e-07), (0.9869, 0.07964, -0.07964), (0.9869, 0.06419, -0.09231), (0.9869, 0.03707, -0.1056), (0.9869, 0.07964, 0.07965), (0.9869, 0.06419, 0.09231), (0.9869, 0.09231, 0.06419), (0.9869, 0.1056, 0.03707), (0.9869, 0.03707, 0.1056), (0.9869, -0.1056, -0.03707), (0.9869, -0.07965, 0.07965)], [(3, 2), (24, 8), (26, 10), (34, 16), (36, 18), (16, 24), (18, 26), (8, 30), (7, 34), (7, 36), (16, 40), (18, 41), (36, 55), (24, 56), (56, 80), (40, 79), (41, 78), (77, 55)], [(59, 22, 5, 37), (4, 23, 15, 33, 11, 27, 19, 37, 5, 1, 0), (2, 6, 21, 13, 31, 9, 25, 17, 35, 4, 0), (58, 28, 11, 33), (51, 44, 15, 23), (49, 46, 19, 27), (48, 32, 14, 47), (39, 10, 32, 48), (28, 49, 27, 11), (25, 50, 45, 17), (9, 29, 50, 25), (35, 51, 23, 4), (17, 45, 51, 35), (12, 30, 52, 42), (21, 53, 43, 13), (6, 20, 53, 21), (20, 12, 42, 53), (31, 54, 29, 9), (13, 43, 54, 31), (44, 58, 33, 15), (46, 59, 37, 19), (53, 42, 72, 74), (47, 14, 22, 59), (73, 80, 128, 121), (58, 44, 70, 82), (44, 51, 69, 70), (46, 49, 63, 65), (29, 54, 76, 68), (28, 58, 82, 64), (45, 50, 66, 67), (54, 43, 75, 76), (42, 52, 71, 72), (50, 29, 68, 66), (47, 59, 83, 61), (48, 47, 61, 60), (52, 38, 73, 71), (57, 39, 62, 81), (59, 46, 65, 83), (39, 48, 60, 62), (43, 53, 74, 75), (51, 45, 67, 69), (49, 28, 64, 63), (95, 97, 145, 143), (71, 73, 121, 119), (63, 64, 112, 111), (80, 79, 127, 128), (75, 74, 122, 123), (65, 63, 111, 113), (81, 62, 110, 129), (74, 72, 120, 122), (67, 66, 114, 115), (78, 81, 129, 126), (68, 76, 124, 116), (66, 68, 116, 114), (82, 70, 118, 130), (76, 75, 123, 124), (69, 67, 115, 117), (64, 82, 130, 112), (77, 78, 126, 125), (70, 69, 117, 118), (61, 83, 131, 109), (60, 61, 109, 108), (79, 77, 125, 127), (72, 71, 119, 120), (83, 65, 113, 131), (62, 60, 108, 110), (85, 84, 108, 109), (84, 86, 110, 108), (88, 87, 111, 112), (87, 89, 113, 111), (90, 91, 115, 114), (92, 90, 114, 116), (91, 93, 117, 115), (93, 94, 118, 117), (95, 96, 120, 119), (97, 95, 119, 121), (98, 99, 123, 122), (96, 98, 122, 120), (100, 92, 116, 124), (99, 100, 124, 123), (102, 101, 125, 126), (101, 103, 127, 125), (104, 97, 121, 128), (103, 104, 128, 127), (86, 105, 129, 110), (105, 102, 126, 129), (94, 106, 130, 118), (106, 88, 112, 130), (107, 85, 109, 131), (89, 107, 131, 113), (87, 88, 136, 135), (104, 103, 151, 152), (99, 98, 146, 147), (89, 87, 135, 137), (105, 86, 134, 153), (98, 96, 144, 146), (91, 90, 138, 139), (102, 105, 153, 150), (92, 100, 148, 140), (90, 92, 140, 138), (106, 94, 142, 154), (100, 99, 147, 148), (93, 91, 139, 141), (88, 106, 154, 136), (101, 102, 150, 149), (94, 93, 141, 142), (85, 107, 155, 133), (84, 85, 133, 132), (103, 101, 149, 151), (96, 95, 143, 144), (107, 89, 137, 155), (86, 84, 132, 134), (97, 104, 152, 145), (1, 5, 36), (157, 179, 161, 159, 160, 178, 166, 165, 163, 162, 164, 172, 171, 170, 168, 167, 169, 176, 175, 173, 174, 177, 158, 156), (181, 180, 182, 201, 198, 197, 199, 200, 193, 191, 192, 194, 195, 196, 188, 186, 187, 189, 190, 202, 184, 183, 185, 203), (157, 156, 180, 181), (156, 158, 182, 180), (160, 159, 183, 184), (159, 161, 185, 183), (162, 163, 187, 186), (164, 162, 186, 188), (163, 165, 189, 187), (165, 166, 190, 189), (167, 168, 192, 191), (169, 167, 191, 193), (170, 171, 195, 194), (168, 170, 194, 192), (172, 164, 188, 196), (171, 172, 196, 195), (174, 173, 197, 198), (173, 175, 199, 197), (176, 169, 193, 200), (175, 176, 200, 199), (158, 177, 201, 182), (177, 174, 198, 201), (166, 178, 202, 190), (178, 160, 184, 202), (179, 157, 181, 203), (161, 179, 203, 185), (215, 217, 289, 287), (205, 204, 228, 229), (204, 206, 230, 228), (208, 207, 231, 232), (207, 209, 233, 231), (210, 211, 235, 234), (212, 210, 234, 236), (211, 213, 237, 235), (213, 214, 238, 237), (215, 216, 240, 239), (217, 215, 239, 241), (218, 219, 243, 242), (216, 218, 242, 240), (220, 212, 236, 244), (219, 220, 244, 243), (222, 221, 245, 246), (221, 223, 247, 245), (224, 217, 241, 248), (223, 224, 248, 247), (206, 225, 249, 230), (225, 222, 246, 249), (214, 226, 250, 238), (226, 208, 232, 250), (227, 205, 229, 251), (209, 227, 251, 233), (255, 256, 304, 303), (207, 208, 280, 279), (224, 223, 295, 296), (219, 218, 290, 291), (209, 207, 279, 281), (225, 206, 278, 297), (218, 216, 288, 290), (211, 210, 282, 283), (222, 225, 297, 294), (212, 220, 292, 284), (210, 212, 284, 282), (226, 214, 286, 298), (220, 219, 291, 292), (213, 211, 283, 285), (208, 226, 298, 280), (221, 222, 294, 293), (214, 213, 285, 286), (205, 227, 299, 277), (204, 205, 277, 276), (223, 221, 293, 295), (216, 215, 287, 288), (227, 209, 281, 299), (206, 204, 276, 278), (217, 224, 296, 289), (253, 252, 276, 277), (252, 254, 278, 276), (256, 255, 279, 280), (255, 257, 281, 279), (258, 259, 283, 282), (260, 258, 282, 284), (259, 261, 285, 283), (261, 262, 286, 285), (263, 264, 288, 287), (265, 263, 287, 289), (266, 267, 291, 290), (264, 266, 290, 288), (268, 260, 284, 292), (267, 268, 292, 291), (270, 269, 293, 294), (269, 271, 295, 293), (272, 265, 289, 296), (271, 272, 296, 295), (254, 273, 297, 278), (273, 270, 294, 297), (262, 274, 298, 286), (274, 256, 280, 298), (275, 253, 277, 299), (257, 275, 299, 281), (272, 271, 319, 320), (267, 266, 314, 315), (257, 255, 303, 305), (273, 254, 302, 321), (266, 264, 312, 314), (259, 258, 306, 307), (270, 273, 321, 318), (260, 268, 316, 308), (258, 260, 308, 306), (274, 262, 310, 322), (268, 267, 315, 316), (261, 259, 307, 309), (256, 274, 322, 304), (269, 270, 318, 317), (262, 261, 309, 310), (253, 275, 323, 301), (252, 253, 301, 300), (271, 269, 317, 319), (264, 263, 311, 312), (275, 257, 305, 323), (254, 252, 300, 302), (265, 272, 320, 313), (263, 265, 313, 311), (324, 325, 327, 326), (326, 327, 331, 358, 340, 348, 332, 354, 336, 344, 330), (383, 346, 329, 361), (328, 347, 339, 357, 335, 351, 343, 361, 329, 325, 324), (326, 330, 345, 337, 355, 333, 349, 341, 359, 328, 324), (331, 327, 325, 329, 346, 338, 356, 334, 350, 342, 360), (382, 352, 335, 357), (381, 350, 334, 363), (379, 360, 342, 365), (375, 368, 339, 347), (373, 370, 343, 351), (372, 356, 338, 371), (363, 334, 356, 372), (352, 373, 351, 335), (349, 374, 369, 341), (333, 353, 374, 349), (359, 375, 347, 328), (341, 369, 375, 359), (336, 354, 376, 366), (354, 332, 362, 376), (345, 377, 367, 337), (330, 344, 377, 345), (344, 336, 366, 377), (355, 378, 353, 333), (337, 367, 378, 355), (340, 358, 379, 364), (358, 331, 360, 379), (332, 348, 380, 362), (348, 340, 364, 380), (365, 342, 350, 381), (368, 382, 357, 339), (370, 383, 361, 343), (377, 366, 396, 398), (371, 338, 346, 383), (397, 404, 452, 445), (382, 368, 394, 406), (368, 375, 393, 394), (370, 373, 387, 389), (353, 378, 400, 392), (352, 382, 406, 388), (362, 380, 404, 397), (369, 374, 390, 391), (378, 367, 399, 400), (366, 376, 395, 396), (380, 364, 403, 404), (374, 353, 392, 390), (371, 383, 407, 385), (372, 371, 385, 384), (376, 362, 397, 395), (381, 363, 386, 405), (379, 365, 402, 401), (383, 370, 389, 407), (363, 372, 384, 386), (367, 377, 398, 399), (365, 381, 405, 402), (375, 369, 391, 393), (364, 379, 401, 403), (373, 352, 388, 387), (419, 421, 469, 467), (395, 397, 445, 443), (387, 388, 436, 435), (404, 403, 451, 452), (399, 398, 446, 447), (389, 387, 435, 437), (405, 386, 434, 453), (398, 396, 444, 446), (391, 390, 438, 439), (402, 405, 453, 450), (392, 400, 448, 440), (390, 392, 440, 438), (406, 394, 442, 454), (400, 399, 447, 448), (393, 391, 439, 441), (388, 406, 454, 436), (401, 402, 450, 449), (394, 393, 441, 442), (385, 407, 455, 433), (384, 385, 433, 432), (403, 401, 449, 451), (396, 395, 443, 444), (407, 389, 437, 455), (386, 384, 432, 434), (409, 408, 432, 433), (408, 410, 434, 432), (412, 411, 435, 436), (411, 413, 437, 435), (414, 415, 439, 438), (416, 414, 438, 440), (415, 417, 441, 439), (417, 418, 442, 441), (419, 420, 444, 443), (421, 419, 443, 445), (422, 423, 447, 446), (420, 422, 446, 444), (424, 416, 440, 448), (423, 424, 448, 447), (426, 425, 449, 450), (425, 427, 451, 449), (428, 421, 445, 452), (427, 428, 452, 451), (410, 429, 453, 434), (429, 426, 450, 453), (418, 430, 454, 442), (430, 412, 436, 454), (431, 409, 433, 455), (413, 431, 455, 437), (411, 412, 460, 459), (428, 427, 475, 476), (423, 422, 470, 471), (413, 411, 459, 461), (429, 410, 458, 477), (422, 420, 468, 470), (415, 414, 462, 463), (426, 429, 477, 474), (416, 424, 472, 464), (414, 416, 464, 462), (430, 418, 466, 478), (424, 423, 471, 472), (417, 415, 463, 465), (412, 430, 478, 460), (425, 426, 474, 473), (418, 417, 465, 466), (409, 431, 479, 457), (408, 409, 457, 456), (427, 425, 473, 475), (420, 419, 467, 468), (431, 413, 461, 479), (410, 408, 456, 458), (421, 428, 476, 469), (481, 503, 485, 483, 484, 502, 490, 489, 487, 486, 488, 496, 495, 494, 492, 491, 493, 500, 499, 497, 498, 501, 482, 480), (505, 504, 506, 525, 522, 521, 523, 524, 517, 515, 516, 518, 519, 520, 512, 510, 511, 513, 514, 526, 508, 507, 509, 527), (481, 480, 504, 505), (480, 482, 506, 504), (484, 483, 507, 508), (483, 485, 509, 507), (486, 487, 511, 510), (488, 486, 510, 512), (487, 489, 513, 511), (489, 490, 514, 513), (491, 492, 516, 515), (493, 491, 515, 517), (494, 495, 519, 518), (492, 494, 518, 516), (496, 488, 512, 520), (495, 496, 520, 519), (498, 497, 521, 522), (497, 499, 523, 521), (500, 493, 517, 524), (499, 500, 524, 523), (482, 501, 525, 506), (501, 498, 522, 525), (490, 502, 526, 514), (502, 484, 508, 526), (503, 481, 505, 527), (485, 503, 527, 509), (539, 541, 613, 611), (529, 528, 552, 553), (528, 530, 554, 552), (532, 531, 555, 556), (531, 533, 557, 555), (534, 535, 559, 558), (536, 534, 558, 560), (535, 537, 561, 559), (537, 538, 562, 561), (539, 540, 564, 563), (541, 539, 563, 565), (542, 543, 567, 566), (540, 542, 566, 564), (544, 536, 560, 568), (543, 544, 568, 567), (546, 545, 569, 570), (545, 547, 571, 569), (548, 541, 565, 572), (547, 548, 572, 571), (530, 549, 573, 554), (549, 546, 570, 573), (538, 550, 574, 562), (550, 532, 556, 574), (551, 529, 553, 575), (533, 551, 575, 557), (579, 580, 628, 627), (531, 532, 604, 603), (548, 547, 619, 620), (543, 542, 614, 615), (533, 531, 603, 605), (549, 530, 602, 621), (542, 540, 612, 614), (535, 534, 606, 607), (546, 549, 621, 618), (536, 544, 616, 608), (534, 536, 608, 606), (550, 538, 610, 622), (544, 543, 615, 616), (537, 535, 607, 609), (532, 550, 622, 604), (545, 546, 618, 617), (538, 537, 609, 610), (529, 551, 623, 601), (528, 529, 601, 600), (547, 545, 617, 619), (540, 539, 611, 612), (551, 533, 605, 623), (530, 528, 600, 602), (541, 548, 620, 613), (577, 576, 600, 601), (576, 578, 602, 600), (580, 579, 603, 604), (579, 581, 605, 603), (582, 583, 607, 606), (584, 582, 606, 608), (583, 585, 609, 607), (585, 586, 610, 609), (587, 588, 612, 611), (589, 587, 611, 613), (590, 591, 615, 614), (588, 590, 614, 612), (592, 584, 608, 616), (591, 592, 616, 615), (594, 593, 617, 618), (593, 595, 619, 617), (596, 589, 613, 620), (595, 596, 620, 619), (578, 597, 621, 602), (597, 594, 618, 621), (586, 598, 622, 610), (598, 580, 604, 622), (599, 577, 601, 623), (581, 599, 623, 605), (596, 595, 643, 644), (591, 590, 638, 639), (581, 579, 627, 629), (597, 578, 626, 645), (590, 588, 636, 638), (583, 582, 630, 631), (594, 597, 645, 642), (584, 592, 640, 632), (582, 584, 632, 630), (598, 586, 634, 646), (592, 591, 639, 640), (585, 583, 631, 633), (580, 598, 646, 628), (593, 594, 642, 641), (586, 585, 633, 634), (577, 599, 647, 625), (576, 577, 625, 624), (595, 593, 641, 643), (588, 587, 635, 636), (599, 581, 629, 647), (578, 576, 624, 626), (589, 596, 644, 637), (587, 589, 637, 635)])
me_cube_018.polygons.foreach_set('material_index', [0, 0, 0, 0, 0, 0, 0, 0, 0, 0, 0, 0, 0, 0, 0, 0, 0, 0, 0, 0, 0, 0, 0, 0, 0, 0, 0, 0, 0, 0, 0, 0, 0, 0, 0, 0, 0, 0, 0, 0, 0, 0, 0, 0, 0, 0, 0, 0, 0, 0, 0, 0, 0, 0, 0, 0, 0, 0, 0, 0, 0, 0, 0, 0, 0, 0, 0, 0, 0, 0, 0, 0, 0, 0, 0, 0, 0, 0, 0, 0, 0, 0, 0, 0, 0, 0, 0, 0, 0, 0, 0, 0, 0, 0, 0, 0, 0, 0, 0, 0, 0, 0, 0, 0, 0, 0, 0, 0, 0, 0, 0, 0, 0, 0, 1, 1, 1, 1, 1, 1, 1, 1, 1, 1, 1, 1, 1, 1, 1, 1, 1, 1, 1, 1, 1, 1, 1, 1, 1, 1, 2, 2, 2, 2, 2, 2, 2, 2, 2, 2, 2, 2, 2, 2, 2, 2, 2, 2, 2, 2, 2, 2, 2, 2, 2, 2, 2, 2, 2, 2, 2, 2, 2, 2, 2, 2, 2, 2, 2, 2, 2, 2, 2, 2, 2, 2, 2, 2, 2, 2, 2, 2, 2, 2, 2, 2, 2, 2, 2, 2, 2, 2, 2, 2, 2, 2, 2, 2, 2, 2, 2, 2, 2, 2, 2, 2, 2, 2, 2, 2, 2, 2, 2, 2, 2, 2, 2, 2, 2, 2, 2, 2, 2, 2, 2, 2, 3, 3, 3, 3, 3, 3, 3, 3, 3, 3, 3, 3, 3, 3, 3, 3, 3, 3, 3, 3, 3, 3, 3, 3, 3, 3, 3, 3, 3, 3, 3, 3, 3, 3, 3, 3, 3, 3, 3, 3, 3, 3, 3, 3, 3, 3, 3, 3, 3, 3, 3, 3, 3, 3, 3, 3, 3, 3, 3, 3, 3, 3, 3, 3, 3, 3, 3, 3, 3, 3, 3, 3, 3, 3, 3, 3, 3, 3, 3, 3, 3, 3, 3, 3, 3, 3, 3, 3, 3, 3, 3, 3, 3, 3, 3, 3, 3, 3, 3, 3, 3, 3, 3, 3, 3, 3, 3, 3, 3, 3, 3, 3, 3, 3, 3, 3, 3, 3, 3, 3, 3, 3, 3, 3, 3, 3, 3, 3, 3, 4, 4, 4, 4, 4, 4, 4, 4, 4, 4, 4, 4, 4, 4, 4, 4, 4, 4, 4, 4, 4, 4, 4, 4, 4, 4, 5, 5, 5, 5, 5, 5, 5, 5, 5, 5, 5, 5, 5, 5, 5, 5, 5, 5, 5, 5, 5, 5, 5, 5, 5, 5, 5, 5, 5, 5, 5, 5, 5, 5, 5, 5, 5, 5, 5, 5, 5, 5, 5, 5, 5, 5, 5, 5, 5, 5, 5, 5, 5, 5, 5, 5, 5, 5, 5, 5, 5, 5, 5, 5, 5, 5, 5, 5, 5, 5, 5, 5, 5, 5, 5, 5, 5, 5, 5, 5, 5, 5, 5, 5, 5, 5, 5, 5, 5, 5, 5, 5, 5, 5, 5, 5])
me_cube_018.materials.append(mat_material_020)
me_cube_018.materials.append(mat_material_019)
me_cube_018.materials.append(mat_material_018)
me_cube_018.materials.append(mat_material_017)
me_cube_018.materials.append(mat_material_016)
me_cube_018.materials.append(mat_material_015)
me_cube_018.use_remesh_preserve_volume = False
me_cube_018.use_remesh_preserve_attributes = False
me_cube_018.use_mirror_vertex_groups = False
me_cube_018.update()

# ---- objects
ob_point = bpy.data.objects.new('Point', light_point)
ob_eye_static_002 = bpy.data.objects.new('Eye Static.002', None)
ob_eye_shape_002 = bpy.data.objects.new('Eye Shape.002', me_cube_009)
ob_head_under = bpy.data.objects.new('Head Under', me_icosphere_001)
ob_spine = bpy.data.objects.new('Spine', me_cube)
ob_eye_static_000 = bpy.data.objects.new('Eye Static.000', None)
ob_eye_static_001 = bpy.data.objects.new('Eye Static.001', None)
ob_eye_shape_000 = bpy.data.objects.new('Eye Shape.000', me_cube_018)

# ---- transforms, parenting, visibility, modifiers, constraints
ob_point.location = (4.404, 1.301, 2.153)
ob_point.lineart.crease_threshold = 0.0
ob_eye_static_002.location = (1.145, 0.3577, 2.655)
ob_eye_static_002.rotation_euler = (0.0, -0.0, 0.8008)
ob_eye_static_002.empty_image_offset = (0.0, 0.0)
ob_eye_static_002.lineart.crease_threshold = 0.0
ob_eye_shape_002.parent = ob_eye_static_002
ob_eye_shape_002.matrix_parent_inverse = Matrix(((1.0, 0.0, 0.0, -0.987), (0.0, 1.0, 0.0, -0.03092), (0.0, 0.0, 1.0, -0.01137), (0.0, 0.0, 0.0, 1.0)))
ob_eye_shape_002.location = (1.045, -0.1175, 0.009874)
ob_eye_shape_002.scale = (0.2047, 0.2047, 0.2047)
ob_eye_shape_002.lineart.crease_threshold = 0.0
_m = ob_eye_shape_002.modifiers.new('Mirror', 'MIRROR')
_m.use_axis = (False, False, False)
ob_head_under.location = (0.5925, 0.03629, 1.109)
ob_head_under.lineart.crease_threshold = 0.0
_m = ob_head_under.modifiers.new('Mirror', 'MIRROR')
_m.use_axis = (False, True, False)
_m.use_clip = True
ob_spine.location = (0.0, 0.0, 0.0)
ob_spine.scale = (0.1771, 0.1771, 0.1771)
ob_spine.lock_rotations_4d = False
ob_spine.empty_display_type = 'ARROWS'
ob_spine.lineart.crease_threshold = 0.0
ob_eye_static_000.location = (1.145, 0.3577, 2.655)
ob_eye_static_000.rotation_euler = (0.0, -0.0, 0.8008)
ob_eye_static_000.empty_image_offset = (0.0, 0.0)
ob_eye_static_000.lineart.crease_threshold = 0.0
ob_eye_static_001.location = (1.145, -0.2807, 2.655)
ob_eye_static_001.rotation_euler = (0.0, -0.0, -1.032)
ob_eye_static_001.scale = (1.0, -1.0, 1.0)
ob_eye_static_001.empty_image_offset = (0.0, 0.0)
ob_eye_static_001.lineart.crease_threshold = 0.0
ob_eye_shape_000.parent = ob_eye_static_001
ob_eye_shape_000.matrix_parent_inverse = Matrix(((1.0, 0.0, 0.0, -0.987), (0.0, 1.0, 0.0, -0.03092), (0.0, 0.0, 1.0, -0.01137), (0.0, 0.0, 0.0, 1.0)))
ob_eye_shape_000.location = (1.045, -0.1175, 0.009874)
ob_eye_shape_000.scale = (0.2047, 0.2047, 0.2047)
ob_eye_shape_000.lineart.crease_threshold = 0.0
_m = ob_eye_shape_000.modifiers.new('Mirror', 'MIRROR')
_m.use_axis = (False, False, False)

# ---- collection membership
col_collection_1.objects.link(ob_point)
col_collection_1.objects.link(ob_eye_static_002)
col_collection_1.objects.link(ob_eye_shape_002)
col_collection_1.objects.link(ob_head_under)
col_collection_1.objects.link(ob_spine)
col_collection_1.objects.link(ob_eye_static_000)
col_collection_1.objects.link(ob_eye_static_001)
col_collection_1.objects.link(ob_eye_shape_000)

# ---- scene / render settings (as saved in the file)
scene.frame_start = 1; scene.frame_end = 250; scene.frame_set(35)
scene.render.engine = 'BLENDER_EEVEE_NEXT'
scene.render.resolution_percentage = 50
scene.render.dither_intensity = 0.0
scene.cycles.use_denoising = False
scene.cycles.samples = 128
scene.cycles.sampling_pattern = 'TABULATED_SOBOL'
scene.cycles.use_adaptive_sampling = False
scene.cycles.use_light_tree = False
scene.cycles.blur_glossy = 0.0
scene.cycles.sample_clamp_indirect = 0.0
scene.view_settings.view_transform = 'Standard'
bpy.context.view_layer.update()

# ---- added for rendering (the .blend has no active camera): camera
cam_auto = bpy.data.cameras.new('AutoCamera')
cam_auto.lens = 50.0
cam_auto.sensor_width = 36.0
cam_auto.clip_end = 1000.0
ob_auto_camera = bpy.data.objects.new('AutoCamera', cam_auto)
scene.collection.objects.link(ob_auto_camera)
ob_auto_camera.location = (4.60224, -4.63411, 4.71379)
ob_auto_camera.rotation_euler = (1.09748, -7.21219e-08, 0.694738)
scene.camera = ob_auto_camera
bpy.context.view_layer.update()
